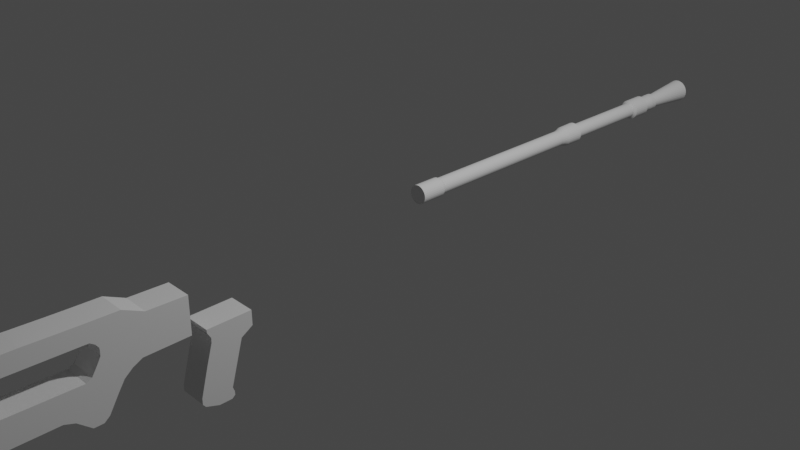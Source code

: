 # Source: PKM.blend  (saved by Blender 3.6.11; exported with 4.5.12 LTS)
import bpy
from mathutils import Matrix  # noqa: F401  (used for matrix-valued properties, if any)

bpy.ops.wm.read_factory_settings(use_empty=True)
scene = bpy.context.scene
scene.name = 'Scene'

# ---- collections
col_collection = bpy.data.collections.new('Collection'); scene.collection.children.link(col_collection)

# ---- world
world_world = bpy.data.worlds.new('World'); scene.world = world_world
world_world.use_nodes = True; world_world.node_tree.nodes.clear()
_N = world_world.node_tree.nodes; _L = world_world.node_tree.links
n0 = _N.new('ShaderNodeOutputWorld'); n0.name = 'World Output'; n0.location = (300, 300)
n1 = _N.new('ShaderNodeBackground'); n1.name = 'Background'; n1.location = (10, 300)
n1.inputs[0].default_value = (0.05088, 0.05088, 0.05088, 1.0)
_L.new(n1.outputs[0], n0.inputs[0])
n0.is_active_output = True
world_world.color = (0.05088, 0.05088, 0.05088)
world_world.use_sun_shadow = False
world_world.sun_shadow_jitter_overblur = 0.0

# ---- cameras
cam_camera = bpy.data.cameras.new('Camera')
cam_camera.clip_end = 100.0
cam_camera.ortho_scale = 7.314

# ---- lights
light_light = bpy.data.lights.new('Light', 'POINT')
light_light.transmission_factor = 0.0
light_light.energy = 1000.0
light_light.shadow_soft_size = 0.1
light_light.shadow_maximum_resolution = 0.006
light_light.use_absolute_resolution = True

# ---- meshes
me_cube_003 = bpy.data.meshes.new('Cube.003')
me_cube_003.from_pydata([(-1.0, -0.3844, 0.0007558), (-1.0, -0.2905, 0.4572), (-1.0, 0.593, -0.01099), (-1.0, 0.6921, 0.4408), (1.0, -0.3844, 0.0007558), (1.0, -0.2905, 0.4572), (1.0, 0.593, -0.01099), (1.0, 0.6921, 0.4408), (-1.0, 0.7346, -0.5834), (-1.0, -0.8989, -0.5841), (-1.0, -1.052, 0.8031), (-1.0, 0.6956, 0.6843), (1.0, 0.6956, 0.6843), (1.0, 0.7346, -0.5834), (1.0, -0.8989, -0.5841), (1.0, -1.052, 0.8031), (-1.0, -1.022, -0.003914), (1.0, -1.022, -0.003914), (-1.0, -0.5261, 0.2258), (1.0, -0.5261, 0.2258), (-1.0, 1.033, -0.1546), (1.0, 1.033, -0.1546), (-1.0, 0.7964, 0.2403), (1.0, 0.7964, 0.2403), (-1.0, 1.091, 0.6768), (-1.0, 1.902, 0.01627), (1.0, 1.091, 0.6768), (1.0, 1.902, 0.01627), (-1.0, 0.7568, 0.3971), (-1.0, 0.797, 0.3384), (1.0, 0.7568, 0.3971), (1.0, 0.797, 0.3384), (-1.0, 0.9418, -0.2986), (-1.0, 0.8097, -0.5212), (1.0, 0.9418, -0.2986), (1.0, 0.8097, -0.5212), (-1.0, 0.7281, 0.1198), (-1.0, 0.6694, 0.02927), (1.0, 0.7281, 0.1198), (1.0, 0.6694, 0.02927), (1.0, -1.02, -0.3305), (1.0, -1.018, -0.5264), (1.0, -0.5187, 0.1218), (1.0, -0.4747, 0.04495), (-1.0, -1.018, -0.5264), (-1.0, -1.02, -0.3305), (-1.0, -0.4747, 0.04495), (-1.0, -0.5187, 0.1218), (-1.0, -1.039, 0.3725), (-1.0, -1.082, 0.6765), (-1.0, -0.4915, 0.3324), (-1.0, -0.4175, 0.3996), (1.0, -1.082, 0.6765), (1.0, -1.039, 0.3725), (1.0, -0.4175, 0.3996), (1.0, -0.4915, 0.3324), (-1.0, 0.6061, -0.5859), (-1.0, 0.4215, -0.4263), (-1.0, 0.282, -0.3763), (-1.0, -0.362, -0.3814), (-1.0, -0.4874, -0.4347), (-1.0, -0.5768, -0.5237), (-1.0, -0.6874, -0.5868), (1.0, -0.6874, -0.5868), (1.0, -0.5768, -0.5237), (1.0, -0.4874, -0.4347), (1.0, -0.362, -0.3814), (1.0, 0.282, -0.3763), (1.0, 0.4215, -0.4263), (1.0, 0.6061, -0.5859), (-1.0, 0.4708, -0.00952), (-1.0, 0.3486, -0.008052), (-1.0, 0.2264, -0.006584), (-1.0, 0.1043, -0.005116), (-1.0, -0.01791, -0.003648), (-1.0, -0.1401, -0.00218), (-1.0, -0.2622, -0.0007121), (1.0, -0.2622, -0.0007121), (1.0, -0.1401, -0.00218), (1.0, -0.01791, -0.003648), (1.0, 0.1043, -0.005116), (1.0, 0.2264, -0.006584), (1.0, 0.3486, -0.008052), (1.0, 0.4708, -0.00952), (-1.0, -0.6086, 0.7119), (-1.0, -0.4609, 0.7104), (-1.0, -0.03712, 0.7072), (-1.0, 0.1604, 0.7004), (-1.0, 0.4003, 0.692), (1.0, 0.4003, 0.692), (1.0, 0.1604, 0.7004), (1.0, -0.03712, 0.7072), (1.0, -0.4609, 0.7104), (1.0, -0.6086, 0.7119), (-1.0, -0.1267, 0.4545), (-1.0, 0.03705, 0.4517), (-1.0, 0.2008, 0.449), (-1.0, 0.3646, 0.4463), (-1.0, 0.5283, 0.4435), (1.0, 0.5283, 0.4435), (1.0, 0.3646, 0.4463), (1.0, 0.2008, 0.449), (1.0, 0.03705, 0.4517), (1.0, -0.1267, 0.4545), (1.0, -0.9107, 0.8971), (1.0, -0.2086, 0.4559), (-1.0, -0.9107, 0.8971), (-1.0, -0.2086, 0.4559), (1.0, -0.9831, 0.8763), (1.0, -0.2495, 0.4565), (-1.0, -0.9831, 0.8763), (-1.0, -0.2495, 0.4565), (1.0, 0.6939, 0.5597), (1.0, 0.6638, -0.2972), (1.0, -0.6416, -0.2917), (1.0, -0.671, 0.6301), (1.0, -0.7738, 0.1109), (1.0, 0.9148, 0.04282), (1.0, 0.924, 0.5369), (1.0, 1.35, 0.1773), (1.0, 0.835, -0.08942), (1.0, 0.7395, -0.246), (1.0, -0.7463, -0.2407), (1.0, -0.7692, -0.1044), (1.0, -0.7653, 0.3524), (1.0, -0.7498, 0.538), (1.0, 0.5384, -0.2977), (1.0, 0.3851, -0.2172), (1.0, 0.2542, -0.1914), (1.0, -0.1289, -0.1933), (1.0, -0.2527, -0.2192), (1.0, -0.3584, -0.2629), (1.0, -0.4748, -0.2937), (1.0, -0.3677, 0.5832), (1.0, -0.2119, 0.5811), (1.0, 0.08184, 0.5781), (1.0, 0.2625, 0.5733), (1.0, 0.4643, 0.5678), (1.0, -0.5596, 0.6765), (1.0, -0.6163, 0.6664), (1.0, 0.6992, -0.4403), (1.0, -0.7703, -0.4379), (1.0, -0.8977, 0.05351), (1.0, 0.974, -0.0559), (1.0, 1.008, 0.6069), (1.0, 1.626, 0.09679), (1.0, 0.8884, -0.194), (1.0, 0.7746, -0.3836), (1.0, -0.8821, -0.3836), (1.0, -0.8945, -0.2174), (1.0, -0.9022, 0.3625), (1.0, -0.916, 0.6072), (1.0, 0.5722, -0.4418), (1.0, 0.4033, -0.3217), (1.0, 0.2681, -0.2838), (1.0, -0.2454, -0.2873), (1.0, -0.37, -0.327), (1.0, -0.4676, -0.3933), (1.0, -0.5811, -0.4402), (1.0, -0.4881, 0.6476), (1.0, -0.3364, 0.6457), (1.0, 0.02236, 0.6426), (1.0, 0.2114, 0.6369), (1.0, 0.4323, 0.6299), (1.0, -0.7352, 0.7868), (1.0, -0.7997, 0.7714), (1.0, 0.6947, 0.6192), (1.0, -0.8613, 0.7166), (-1.0, 1.368, 0.5467), (-1.0, 1.902, 0.5339), (1.0, 1.368, 0.5467), (1.0, 1.902, 0.5339), (-1.0, 0.7702, 0.3775), (-1.0, 0.7836, 0.3579), (1.0, 0.7702, 0.3775), (1.0, 0.7836, 0.3579), (1.0, 1.208, 0.2972), (1.0, 1.066, 0.4171), (1.0, 1.42, 0.2668), (1.0, 1.214, 0.4368), (-1.0, 1.274, 0.005554), (-1.0, 1.144, -0.06179), (1.0, 1.274, 0.005554), (1.0, 1.144, -0.06179), (-1.0, 0.7968, 0.3057), (-1.0, 0.7966, 0.273), (1.0, 0.7968, 0.3057), (1.0, 0.7966, 0.273), (1.0, 1.06, 0.08765), (1.0, 1.205, 0.1325), (1.0, 1.191, -0.005001), (1.0, 1.409, 0.0459)], [], [(28, 30, 7, 3), (24, 11, 12, 26), (51, 1, 5, 54), (52, 15, 10, 49), (62, 63, 14, 9), (108, 110, 10, 15), (70, 2, 8, 56), (46, 0, 9, 44), (111, 1, 10, 110), (28, 3, 11, 24), (147, 140, 13, 35), (158, 141, 14, 63), (163, 166, 12, 89), (151, 167, 15, 52), (98, 3, 7, 99), (76, 0, 4, 77), (149, 142, 17, 40), (50, 18, 16, 48), (40, 17, 16, 45), (47, 18, 19, 42), (190, 143, 21, 183), (36, 22, 20, 32), (32, 20, 21, 34), (36, 38, 23, 22), (166, 144, 26, 12), (178, 145, 27, 171), (184, 29, 25, 180), (172, 28, 24, 168), (180, 25, 27, 182), (168, 24, 26, 170), (184, 186, 31, 29), (172, 174, 30, 28), (2, 6, 39, 37), (37, 39, 38, 36), (8, 33, 35, 13), (33, 32, 34, 35), (2, 37, 33, 8), (37, 36, 32, 33), (143, 146, 34, 21), (146, 147, 35, 34), (0, 46, 43, 4), (46, 47, 42, 43), (14, 41, 44, 9), (41, 40, 45, 44), (141, 148, 41, 14), (148, 149, 40, 41), (18, 47, 45, 16), (47, 46, 44, 45), (1, 51, 49, 10), (51, 50, 48, 49), (142, 150, 53, 17), (150, 151, 52, 53), (17, 53, 48, 16), (53, 52, 49, 48), (18, 50, 55, 19), (50, 51, 54, 55), (2, 70, 83, 6), (70, 71, 82, 83), (71, 72, 81, 82), (72, 73, 80, 81), (73, 74, 79, 80), (74, 75, 78, 79), (75, 76, 77, 78), (140, 152, 69, 13), (152, 153, 68, 69), (153, 154, 67, 68), (154, 155, 66, 67), (155, 156, 65, 66), (156, 157, 64, 65), (157, 158, 63, 64), (0, 76, 62, 9), (76, 75, 61, 62), (75, 74, 60, 61), (74, 73, 59, 60), (73, 72, 58, 59), (72, 71, 57, 58), (71, 70, 56, 57), (8, 13, 69, 56), (56, 69, 68, 57), (57, 68, 67, 58), (58, 67, 66, 59), (59, 66, 65, 60), (60, 65, 64, 61), (61, 64, 63, 62), (107, 94, 103, 105), (94, 95, 102, 103), (95, 96, 101, 102), (96, 97, 100, 101), (97, 98, 99, 100), (164, 159, 93, 104), (159, 160, 92, 93), (160, 161, 91, 92), (161, 162, 90, 91), (162, 163, 89, 90), (3, 98, 88, 11), (98, 97, 87, 88), (97, 96, 86, 87), (96, 95, 85, 86), (95, 94, 84, 85), (12, 11, 88, 89), (89, 88, 87, 90), (90, 87, 86, 91), (91, 86, 85, 92), (92, 85, 84, 93), (165, 164, 104, 108), (111, 107, 105, 109), (94, 107, 106, 84), (93, 84, 106, 104), (1, 111, 109, 5), (167, 165, 108, 15), (107, 111, 110, 106), (104, 106, 110, 108), (5, 109, 139, 115), (109, 105, 138, 139), (100, 99, 137, 136), (101, 100, 136, 135), (102, 101, 135, 134), (103, 102, 134, 133), (105, 103, 133, 138), (78, 77, 132, 131), (79, 78, 131, 130), (80, 79, 130, 129), (81, 80, 129, 128), (82, 81, 128, 127), (83, 82, 127, 126), (6, 83, 126, 113), (55, 54, 125, 124), (19, 55, 124, 116), (43, 42, 123, 122), (4, 43, 122, 114), (38, 39, 121, 120), (23, 38, 120, 117), (175, 31, 119, 176), (7, 30, 118, 112), (187, 23, 117, 188), (42, 19, 116, 123), (54, 5, 115, 125), (99, 7, 112, 137), (77, 4, 114, 132), (39, 6, 113, 121), (115, 139, 165, 167), (139, 138, 164, 165), (136, 137, 163, 162), (135, 136, 162, 161), (134, 135, 161, 160), (133, 134, 160, 159), (138, 133, 159, 164), (131, 132, 158, 157), (130, 131, 157, 156), (129, 130, 156, 155), (128, 129, 155, 154), (127, 128, 154, 153), (126, 127, 153, 152), (113, 126, 152, 140), (124, 125, 151, 150), (116, 124, 150, 142), (122, 123, 149, 148), (114, 122, 148, 141), (120, 121, 147, 146), (117, 120, 146, 143), (176, 119, 145, 178), (112, 118, 144, 166), (188, 117, 143, 190), (123, 116, 142, 149), (125, 115, 167, 151), (137, 112, 166, 163), (132, 114, 141, 158), (121, 113, 140, 147), (118, 177, 179, 144), (177, 176, 178, 179), (30, 174, 177, 118), (174, 175, 176, 177), (29, 31, 175, 173), (173, 175, 174, 172), (25, 169, 171, 27), (169, 168, 170, 171), (29, 173, 169, 25), (173, 172, 168, 169), (144, 179, 170, 26), (179, 178, 171, 170), (119, 189, 191, 145), (189, 188, 190, 191), (31, 186, 189, 119), (186, 187, 188, 189), (22, 23, 187, 185), (185, 187, 186, 184), (20, 181, 183, 21), (181, 180, 182, 183), (22, 185, 181, 20), (185, 184, 180, 181), (145, 191, 182, 27), (191, 190, 183, 182)])
_uv = me_cube_003.uv_layers.new(name='UVMap')
_uv.uv.foreach_set('vector', [0.5387, 0.183, 0.5387, 0.567, 0.558, 0.567, 0.558, 0.183, 0.5833, 0.25, 0.625, 0.25, 0.625, 0.5, 0.5833, 0.5, 0.5387, 0.06697, 0.558, 0.06697, 0.558, 0.683, 0.5387, 0.683, 0.5833, 0.75, 0.625, 0.75, 0.625, 1.0, 0.5833, 1.0, 0.125, 0.7188, 0.375, 0.7188, 0.375, 0.75, 0.125, 0.75, 0.625, 0.7396, 0.875, 0.7396, 0.875, 0.75, 0.625, 0.75, 0.442, 0.1685, 0.442, 0.183, 0.375, 0.25, 0.375, 0.2188, 0.4613, 0.06697, 0.442, 0.06697, 0.375, 0.0, 0.4167, 0.0, 0.558, 0.0718, 0.558, 0.06697, 0.625, 0.0, 0.625, 0.01042, 0.5387, 0.183, 0.558, 0.183, 0.625, 0.25, 0.5833, 0.25, 0.4278, 0.5167, 0.3917, 0.5167, 0.375, 0.5, 0.4167, 0.5, 0.3917, 0.7062, 0.3917, 0.7333, 0.375, 0.75, 0.375, 0.7188, 0.6083, 0.5528, 0.6083, 0.5167, 0.625, 0.5, 0.625, 0.5417, 0.5722, 0.7333, 0.6083, 0.7333, 0.625, 0.75, 0.5833, 0.75, 0.558, 0.1637, 0.558, 0.183, 0.558, 0.567, 0.558, 0.5863, 0.442, 0.08147, 0.442, 0.06697, 0.442, 0.683, 0.442, 0.6685, 0.4639, 0.7333, 0.5, 0.7333, 0.5, 0.75, 0.4583, 0.75, 0.5193, 0.06697, 0.5, 0.06697, 0.5, 0.0, 0.5417, 0.0, 0.4583, 0.75, 0.5, 0.75, 0.5, 1.0, 0.4583, 1.0, 0.4807, 0.06697, 0.5, 0.06697, 0.5, 0.683, 0.4807, 0.683, 0.512, 0.5167, 0.5, 0.5167, 0.5, 0.5, 0.5139, 0.5, 0.4807, 0.183, 0.5, 0.183, 0.5, 0.25, 0.4583, 0.25, 0.4583, 0.25, 0.5, 0.25, 0.5, 0.5, 0.4583, 0.5, 0.4807, 0.183, 0.4807, 0.567, 0.5, 0.567, 0.5, 0.183, 0.6083, 0.5167, 0.5722, 0.5167, 0.5833, 0.5, 0.625, 0.5, 0.5481, 0.5167, 0.5361, 0.5167, 0.5417, 0.5, 0.5556, 0.5, 0.5129, 0.183, 0.5193, 0.183, 0.5417, 0.25, 0.5278, 0.25, 0.5322, 0.183, 0.5387, 0.183, 0.5833, 0.25, 0.5694, 0.25, 0.5278, 0.25, 0.5417, 0.25, 0.5417, 0.5, 0.5278, 0.5, 0.5694, 0.25, 0.5833, 0.25, 0.5833, 0.5, 0.5694, 0.5, 0.5129, 0.183, 0.5129, 0.567, 0.5193, 0.567, 0.5193, 0.183, 0.5322, 0.183, 0.5322, 0.567, 0.5387, 0.567, 0.5387, 0.183, 0.442, 0.183, 0.442, 0.567, 0.4613, 0.567, 0.4613, 0.183, 0.4613, 0.183, 0.4613, 0.567, 0.4807, 0.567, 0.4807, 0.183, 0.375, 0.25, 0.4167, 0.25, 0.4167, 0.5, 0.375, 0.5, 0.4167, 0.25, 0.4583, 0.25, 0.4583, 0.5, 0.4167, 0.5, 0.442, 0.183, 0.4613, 0.183, 0.4167, 0.25, 0.375, 0.25, 0.4613, 0.183, 0.4807, 0.183, 0.4583, 0.25, 0.4167, 0.25, 0.5, 0.5167, 0.4639, 0.5167, 0.4583, 0.5, 0.5, 0.5, 0.4639, 0.5167, 0.4278, 0.5167, 0.4167, 0.5, 0.4583, 0.5, 0.442, 0.06697, 0.4613, 0.06697, 0.4613, 0.683, 0.442, 0.683, 0.4613, 0.06697, 0.4807, 0.06697, 0.4807, 0.683, 0.4613, 0.683, 0.375, 0.75, 0.4167, 0.75, 0.4167, 1.0, 0.375, 1.0, 0.4167, 0.75, 0.4583, 0.75, 0.4583, 1.0, 0.4167, 1.0, 0.3917, 0.7333, 0.4278, 0.7333, 0.4167, 0.75, 0.375, 0.75, 0.4278, 0.7333, 0.4639, 0.7333, 0.4583, 0.75, 0.4167, 0.75, 0.5, 0.06697, 0.4807, 0.06697, 0.4583, 0.0, 0.5, 0.0, 0.4807, 0.06697, 0.4613, 0.06697, 0.4167, 0.0, 0.4583, 0.0, 0.558, 0.06697, 0.5387, 0.06697, 0.5833, 0.0, 0.625, 0.0, 0.5387, 0.06697, 0.5193, 0.06697, 0.5417, 0.0, 0.5833, 0.0, 0.5, 0.7333, 0.5361, 0.7333, 0.5417, 0.75, 0.5, 0.75, 0.5361, 0.7333, 0.5722, 0.7333, 0.5833, 0.75, 0.5417, 0.75, 0.5, 0.75, 0.5417, 0.75, 0.5417, 1.0, 0.5, 1.0, 0.5417, 0.75, 0.5833, 0.75, 0.5833, 1.0, 0.5417, 1.0, 0.5, 0.06697, 0.5193, 0.06697, 0.5193, 0.683, 0.5, 0.683, 0.5193, 0.06697, 0.5387, 0.06697, 0.5387, 0.683, 0.5193, 0.683, 0.442, 0.183, 0.442, 0.1685, 0.442, 0.5815, 0.442, 0.567, 0.442, 0.1685, 0.442, 0.154, 0.442, 0.596, 0.442, 0.5815, 0.442, 0.154, 0.442, 0.1395, 0.442, 0.6105, 0.442, 0.596, 0.442, 0.1395, 0.442, 0.125, 0.442, 0.625, 0.442, 0.6105, 0.442, 0.125, 0.442, 0.1105, 0.442, 0.6395, 0.442, 0.625, 0.442, 0.1105, 0.442, 0.09598, 0.442, 0.654, 0.442, 0.6395, 0.442, 0.09598, 0.442, 0.08147, 0.442, 0.6685, 0.442, 0.654, 0.3917, 0.5167, 0.3917, 0.5438, 0.375, 0.5312, 0.375, 0.5, 0.3917, 0.5438, 0.3917, 0.5709, 0.375, 0.5625, 0.375, 0.5312, 0.3917, 0.5709, 0.3917, 0.5979, 0.375, 0.5938, 0.375, 0.5625, 0.3917, 0.5979, 0.3917, 0.625, 0.375, 0.625, 0.375, 0.5938, 0.3917, 0.625, 0.3917, 0.6521, 0.375, 0.6562, 0.375, 0.625, 0.3917, 0.6521, 0.3917, 0.6791, 0.375, 0.6875, 0.375, 0.6562, 0.3917, 0.6791, 0.3917, 0.7062, 0.375, 0.7188, 0.375, 0.6875, 0.442, 0.06697, 0.442, 0.08147, 0.375, 0.03125, 0.375, 0.0, 0.442, 0.08147, 0.442, 0.09598, 0.375, 0.0625, 0.375, 0.03125, 0.442, 0.09598, 0.442, 0.1105, 0.375, 0.09375, 0.375, 0.0625, 0.442, 0.1105, 0.442, 0.125, 0.375, 0.125, 0.375, 0.09375, 0.442, 0.125, 0.442, 0.1395, 0.375, 0.1562, 0.375, 0.125, 0.442, 0.1395, 0.442, 0.154, 0.375, 0.1875, 0.375, 0.1562, 0.442, 0.154, 0.442, 0.1685, 0.375, 0.2188, 0.375, 0.1875, 0.125, 0.5, 0.375, 0.5, 0.375, 0.5312, 0.125, 0.5312, 0.125, 0.5312, 0.375, 0.5312, 0.375, 0.5625, 0.125, 0.5625, 0.125, 0.5625, 0.375, 0.5625, 0.375, 0.5938, 0.125, 0.5938, 0.125, 0.5938, 0.375, 0.5938, 0.375, 0.625, 0.125, 0.625, 0.125, 0.625, 0.375, 0.625, 0.375, 0.6562, 0.125, 0.6562, 0.125, 0.6562, 0.375, 0.6562, 0.375, 0.6875, 0.125, 0.6875, 0.125, 0.6875, 0.375, 0.6875, 0.375, 0.7188, 0.125, 0.7188, 0.558, 0.07664, 0.558, 0.08631, 0.558, 0.6637, 0.558, 0.6734, 0.558, 0.08631, 0.558, 0.1057, 0.558, 0.6443, 0.558, 0.6637, 0.558, 0.1057, 0.558, 0.125, 0.558, 0.625, 0.558, 0.6443, 0.558, 0.125, 0.558, 0.1443, 0.558, 0.6057, 0.558, 0.625, 0.558, 0.1443, 0.558, 0.1637, 0.558, 0.5863, 0.558, 0.6057, 0.6083, 0.7152, 0.6083, 0.6972, 0.625, 0.7083, 0.625, 0.7292, 0.6083, 0.6972, 0.6083, 0.6611, 0.625, 0.6667, 0.625, 0.7083, 0.6083, 0.6611, 0.6083, 0.625, 0.625, 0.625, 0.625, 0.6667, 0.6083, 0.625, 0.6083, 0.5889, 0.625, 0.5833, 0.625, 0.625, 0.6083, 0.5889, 0.6083, 0.5528, 0.625, 0.5417, 0.625, 0.5833, 0.558, 0.183, 0.558, 0.1637, 0.625, 0.2083, 0.625, 0.25, 0.558, 0.1637, 0.558, 0.1443, 0.625, 0.1667, 0.625, 0.2083, 0.558, 0.1443, 0.558, 0.125, 0.625, 0.125, 0.625, 0.1667, 0.558, 0.125, 0.558, 0.1057, 0.625, 0.08333, 0.625, 0.125, 0.558, 0.1057, 0.558, 0.08631, 0.625, 0.04167, 0.625, 0.08333, 0.625, 0.5, 0.875, 0.5, 0.875, 0.5417, 0.625, 0.5417, 0.625, 0.5417, 0.875, 0.5417, 0.875, 0.5833, 0.625, 0.5833, 0.625, 0.5833, 0.875, 0.5833, 0.875, 0.625, 0.625, 0.625, 0.625, 0.625, 0.875, 0.625, 0.875, 0.6667, 0.625, 0.6667, 0.625, 0.6667, 0.875, 0.6667, 0.875, 0.7083, 0.625, 0.7083, 0.6083, 0.7242, 0.6083, 0.7152, 0.625, 0.7292, 0.625, 0.7396, 0.558, 0.0718, 0.558, 0.07664, 0.558, 0.6734, 0.558, 0.6782, 0.558, 0.08631, 0.558, 0.07664, 0.625, 0.02083, 0.625, 0.04167, 0.625, 0.7083, 0.875, 0.7083, 0.875, 0.7292, 0.625, 0.7292, 0.558, 0.06697, 0.558, 0.0718, 0.558, 0.6782, 0.558, 0.683, 0.6083, 0.7333, 0.6083, 0.7242, 0.625, 0.7396, 0.625, 0.75, 0.558, 0.07664, 0.558, 0.0718, 0.625, 0.01042, 0.625, 0.02083, 0.625, 0.7292, 0.875, 0.7292, 0.875, 0.7396, 0.625, 0.7396, 0.558, 0.683, 0.558, 0.6782, 0.5915, 0.7089, 0.5915, 0.7165, 0.558, 0.6782, 0.558, 0.6734, 0.5915, 0.7013, 0.5915, 0.7089, 0.558, 0.6057, 0.558, 0.5863, 0.5915, 0.564, 0.5915, 0.5945, 0.558, 0.625, 0.558, 0.6057, 0.5915, 0.5945, 0.5915, 0.625, 0.558, 0.6443, 0.558, 0.625, 0.5915, 0.625, 0.5915, 0.6555, 0.558, 0.6637, 0.558, 0.6443, 0.5915, 0.6555, 0.5915, 0.686, 0.558, 0.6734, 0.558, 0.6637, 0.5915, 0.686, 0.5915, 0.7013, 0.442, 0.654, 0.442, 0.6685, 0.4085, 0.6936, 0.4085, 0.6708, 0.442, 0.6395, 0.442, 0.654, 0.4085, 0.6708, 0.4085, 0.6479, 0.442, 0.625, 0.442, 0.6395, 0.4085, 0.6479, 0.4085, 0.625, 0.442, 0.6105, 0.442, 0.625, 0.4085, 0.625, 0.4085, 0.6021, 0.442, 0.596, 0.442, 0.6105, 0.4085, 0.6021, 0.4085, 0.5792, 0.442, 0.5815, 0.442, 0.596, 0.4085, 0.5792, 0.4085, 0.5564, 0.442, 0.567, 0.442, 0.5815, 0.4085, 0.5564, 0.4085, 0.5335, 0.5193, 0.683, 0.5387, 0.683, 0.561, 0.7165, 0.5305, 0.7165, 0.5, 0.683, 0.5193, 0.683, 0.5305, 0.7165, 0.5, 0.7165, 0.4613, 0.683, 0.4807, 0.683, 0.4695, 0.7165, 0.439, 0.7165, 0.442, 0.683, 0.4613, 0.683, 0.439, 0.7165, 0.4085, 0.7165, 0.4807, 0.567, 0.4613, 0.567, 0.439, 0.5335, 0.4695, 0.5335, 0.5, 0.567, 0.4807, 0.567, 0.4695, 0.5335, 0.5, 0.5335, 0.5258, 0.567, 0.5193, 0.567, 0.5305, 0.5335, 0.5407, 0.5335, 0.558, 0.567, 0.5387, 0.567, 0.561, 0.5335, 0.5915, 0.5335, 0.5064, 0.567, 0.5, 0.567, 0.5, 0.5335, 0.5102, 0.5335, 0.4807, 0.683, 0.5, 0.683, 0.5, 0.7165, 0.4695, 0.7165, 0.5387, 0.683, 0.558, 0.683, 0.5915, 0.7165, 0.561, 0.7165, 0.558, 0.5863, 0.558, 0.567, 0.5915, 0.5335, 0.5915, 0.564, 0.442, 0.6685, 0.442, 0.683, 0.4085, 0.7165, 0.4085, 0.6936, 0.4613, 0.567, 0.442, 0.567, 0.4085, 0.5335, 0.439, 0.5335, 0.5915, 0.7165, 0.5915, 0.7089, 0.6083, 0.7242, 0.6083, 0.7333, 0.5915, 0.7089, 0.5915, 0.7013, 0.6083, 0.7152, 0.6083, 0.7242, 0.5915, 0.5945, 0.5915, 0.564, 0.6083, 0.5528, 0.6083, 0.5889, 0.5915, 0.625, 0.5915, 0.5945, 0.6083, 0.5889, 0.6083, 0.625, 0.5915, 0.6555, 0.5915, 0.625, 0.6083, 0.625, 0.6083, 0.6611, 0.5915, 0.686, 0.5915, 0.6555, 0.6083, 0.6611, 0.6083, 0.6972, 0.5915, 0.7013, 0.5915, 0.686, 0.6083, 0.6972, 0.6083, 0.7152, 0.4085, 0.6708, 0.4085, 0.6936, 0.3917, 0.7062, 0.3917, 0.6791, 0.4085, 0.6479, 0.4085, 0.6708, 0.3917, 0.6791, 0.3917, 0.6521, 0.4085, 0.625, 0.4085, 0.6479, 0.3917, 0.6521, 0.3917, 0.625, 0.4085, 0.6021, 0.4085, 0.625, 0.3917, 0.625, 0.3917, 0.5979, 0.4085, 0.5792, 0.4085, 0.6021, 0.3917, 0.5979, 0.3917, 0.5709, 0.4085, 0.5564, 0.4085, 0.5792, 0.3917, 0.5709, 0.3917, 0.5438, 0.4085, 0.5335, 0.4085, 0.5564, 0.3917, 0.5438, 0.3917, 0.5167, 0.5305, 0.7165, 0.561, 0.7165, 0.5722, 0.7333, 0.5361, 0.7333, 0.5, 0.7165, 0.5305, 0.7165, 0.5361, 0.7333, 0.5, 0.7333, 0.439, 0.7165, 0.4695, 0.7165, 0.4639, 0.7333, 0.4278, 0.7333, 0.4085, 0.7165, 0.439, 0.7165, 0.4278, 0.7333, 0.3917, 0.7333, 0.4695, 0.5335, 0.439, 0.5335, 0.4278, 0.5167, 0.4639, 0.5167, 0.5, 0.5335, 0.4695, 0.5335, 0.4639, 0.5167, 0.5, 0.5167, 0.5407, 0.5335, 0.5305, 0.5335, 0.5361, 0.5167, 0.5481, 0.5167, 0.5915, 0.5335, 0.561, 0.5335, 0.5722, 0.5167, 0.6083, 0.5167, 0.5102, 0.5335, 0.5, 0.5335, 0.5, 0.5167, 0.512, 0.5167, 0.4695, 0.7165, 0.5, 0.7165, 0.5, 0.7333, 0.4639, 0.7333, 0.561, 0.7165, 0.5915, 0.7165, 0.6083, 0.7333, 0.5722, 0.7333, 0.5915, 0.564, 0.5915, 0.5335, 0.6083, 0.5167, 0.6083, 0.5528, 0.4085, 0.6936, 0.4085, 0.7165, 0.3917, 0.7333, 0.3917, 0.7062, 0.439, 0.5335, 0.4085, 0.5335, 0.3917, 0.5167, 0.4278, 0.5167, 0.561, 0.5335, 0.5508, 0.5335, 0.5601, 0.5167, 0.5722, 0.5167, 0.5508, 0.5335, 0.5407, 0.5335, 0.5481, 0.5167, 0.5601, 0.5167, 0.5387, 0.567, 0.5322, 0.567, 0.5508, 0.5335, 0.561, 0.5335, 0.5322, 0.567, 0.5258, 0.567, 0.5407, 0.5335, 0.5508, 0.5335, 0.5193, 0.183, 0.5193, 0.567, 0.5258, 0.567, 0.5258, 0.183, 0.5258, 0.183, 0.5258, 0.567, 0.5322, 0.567, 0.5322, 0.183, 0.5417, 0.25, 0.5556, 0.25, 0.5556, 0.5, 0.5417, 0.5, 0.5556, 0.25, 0.5694, 0.25, 0.5694, 0.5, 0.5556, 0.5, 0.5193, 0.183, 0.5258, 0.183, 0.5556, 0.25, 0.5417, 0.25, 0.5258, 0.183, 0.5322, 0.183, 0.5694, 0.25, 0.5556, 0.25, 0.5722, 0.5167, 0.5601, 0.5167, 0.5694, 0.5, 0.5833, 0.5, 0.5601, 0.5167, 0.5481, 0.5167, 0.5556, 0.5, 0.5694, 0.5, 0.5305, 0.5335, 0.5203, 0.5335, 0.5241, 0.5167, 0.5361, 0.5167, 0.5203, 0.5335, 0.5102, 0.5335, 0.512, 0.5167, 0.5241, 0.5167, 0.5193, 0.567, 0.5129, 0.567, 0.5203, 0.5335, 0.5305, 0.5335, 0.5129, 0.567, 0.5064, 0.567, 0.5102, 0.5335, 0.5203, 0.5335, 0.5, 0.183, 0.5, 0.567, 0.5064, 0.567, 0.5064, 0.183, 0.5064, 0.183, 0.5064, 0.567, 0.5129, 0.567, 0.5129, 0.183, 0.5, 0.25, 0.5139, 0.25, 0.5139, 0.5, 0.5, 0.5, 0.5139, 0.25, 0.5278, 0.25, 0.5278, 0.5, 0.5139, 0.5, 0.5, 0.183, 0.5064, 0.183, 0.5139, 0.25, 0.5, 0.25, 0.5064, 0.183, 0.5129, 0.183, 0.5278, 0.25, 0.5139, 0.25, 0.5361, 0.5167, 0.5241, 0.5167, 0.5278, 0.5, 0.5417, 0.5, 0.5241, 0.5167, 0.512, 0.5167, 0.5139, 0.5, 0.5278, 0.5])
me_cube_003.update()
me_cube_004 = bpy.data.meshes.new('Cube.004')
me_cube_004.from_pydata([(-1.0, -0.3542, -0.8679), (-1.0, -0.1689, 1.018), (-1.0, -0.002774, -0.9895), (-1.0, 1.004, 1.03), (1.0, -0.3542, -0.8679), (1.0, -0.1689, 1.018), (1.0, -0.002774, -0.9895), (1.0, 1.004, 1.03), (-1.0, -0.4259, -0.7769), (-1.0, -0.4271, -0.6193), (-1.0, -0.221, 0.1436), (-1.0, -0.0743, 0.642), (-1.0, -0.06868, 0.7738), (-1.0, -0.1629, 0.9268), (-1.0, 1.007, 0.6426), (-1.0, 0.6986, 0.4491), (-1.0, 0.3701, -0.7018), (-1.0, 0.4128, -0.8148), (-1.0, 0.4167, -0.9151), (-1.0, 0.338, -0.9864), (1.0, 1.007, 0.6426), (1.0, 0.6986, 0.4491), (1.0, 0.3701, -0.7018), (1.0, 0.4128, -0.8148), (1.0, 0.4167, -0.9151), (1.0, 0.338, -0.9864), (1.0, -0.1629, 0.9268), (1.0, -0.06868, 0.7738), (1.0, -0.0743, 0.642), (1.0, -0.221, 0.1436), (1.0, -0.4271, -0.6193), (1.0, -0.4259, -0.7769)], [], [(13, 1, 3, 14), (14, 3, 7, 20), (20, 7, 5, 26), (26, 5, 1, 13), (2, 6, 4, 0), (7, 3, 1, 5), (4, 31, 8, 0), (31, 30, 9, 8), (30, 29, 10, 9), (29, 28, 11, 10), (28, 27, 12, 11), (27, 26, 13, 12), (6, 25, 31, 4), (25, 24, 30, 31), (24, 23, 29, 30), (23, 22, 28, 29), (22, 21, 27, 28), (21, 20, 26, 27), (2, 19, 25, 6), (19, 18, 24, 25), (18, 17, 23, 24), (17, 16, 22, 23), (16, 15, 21, 22), (15, 14, 20, 21), (0, 8, 19, 2), (8, 9, 18, 19), (9, 10, 17, 18), (10, 11, 16, 17), (11, 12, 15, 16), (12, 13, 14, 15)])
_uv = me_cube_004.uv_layers.new(name='UVMap')
_uv.uv.foreach_set('vector', [0.5893, 0.0, 0.625, 0.0, 0.625, 0.25, 0.5893, 0.25, 0.5893, 0.25, 0.625, 0.25, 0.625, 0.5, 0.5893, 0.5, 0.5893, 0.5, 0.625, 0.5, 0.625, 0.75, 0.5893, 0.75, 0.5893, 0.75, 0.625, 0.75, 0.625, 1.0, 0.5893, 1.0, 0.125, 0.5, 0.375, 0.5, 0.375, 0.75, 0.125, 0.75, 0.625, 0.5, 0.875, 0.5, 0.875, 0.75, 0.625, 0.75, 0.375, 0.75, 0.4107, 0.75, 0.4107, 1.0, 0.375, 1.0, 0.4107, 0.75, 0.4464, 0.75, 0.4464, 1.0, 0.4107, 1.0, 0.4464, 0.75, 0.4821, 0.75, 0.4821, 1.0, 0.4464, 1.0, 0.4821, 0.75, 0.5179, 0.75, 0.5179, 1.0, 0.4821, 1.0, 0.5179, 0.75, 0.5536, 0.75, 0.5536, 1.0, 0.5179, 1.0, 0.5536, 0.75, 0.5893, 0.75, 0.5893, 1.0, 0.5536, 1.0, 0.375, 0.5, 0.4107, 0.5, 0.4107, 0.75, 0.375, 0.75, 0.4107, 0.5, 0.4464, 0.5, 0.4464, 0.75, 0.4107, 0.75, 0.4464, 0.5, 0.4821, 0.5, 0.4821, 0.75, 0.4464, 0.75, 0.4821, 0.5, 0.5179, 0.5, 0.5179, 0.75, 0.4821, 0.75, 0.5179, 0.5, 0.5536, 0.5, 0.5536, 0.75, 0.5179, 0.75, 0.5536, 0.5, 0.5893, 0.5, 0.5893, 0.75, 0.5536, 0.75, 0.375, 0.25, 0.4107, 0.25, 0.4107, 0.5, 0.375, 0.5, 0.4107, 0.25, 0.4464, 0.25, 0.4464, 0.5, 0.4107, 0.5, 0.4464, 0.25, 0.4821, 0.25, 0.4821, 0.5, 0.4464, 0.5, 0.4821, 0.25, 0.5179, 0.25, 0.5179, 0.5, 0.4821, 0.5, 0.5179, 0.25, 0.5536, 0.25, 0.5536, 0.5, 0.5179, 0.5, 0.5536, 0.25, 0.5893, 0.25, 0.5893, 0.5, 0.5536, 0.5, 0.375, 0.0, 0.4107, 0.0, 0.4107, 0.25, 0.375, 0.25, 0.4107, 0.0, 0.4464, 0.0, 0.4464, 0.25, 0.4107, 0.25, 0.4464, 0.0, 0.4821, 0.0, 0.4821, 0.25, 0.4464, 0.25, 0.4821, 0.0, 0.5179, 0.0, 0.5179, 0.25, 0.4821, 0.25, 0.5179, 0.0, 0.5536, 0.0, 0.5536, 0.25, 0.5179, 0.25, 0.5536, 0.0, 0.5893, 0.0, 0.5893, 0.25, 0.5536, 0.25])
me_cube_004.update()
me_cylinder = bpy.data.meshes.new('Cylinder')
me_cylinder.from_pydata([(-1.957e-09, 1.184, 1.324), (0.2309, 1.161, 1.324), (0.453, 1.094, 1.324), (0.6576, 0.9842, 1.324), (0.837, 0.837, 1.324), (0.9842, 0.6576, 1.324), (1.094, 0.453, 1.324), (1.161, 0.2309, 1.324), (1.184, 2.258e-07, 1.324), (1.161, -0.2309, 1.324), (1.094, -0.453, 1.324), (0.9842, -0.6576, 1.324), (0.837, -0.837, 1.324), (0.6576, -0.9842, 1.324), (0.453, -1.094, 1.324), (0.2309, -1.161, 1.324), (-1.957e-09, -1.184, 1.324), (-0.2309, -1.161, 1.324), (-0.453, -1.094, 1.324), (-0.6576, -0.9842, 1.324), (-0.837, -0.837, 1.324), (-0.9842, -0.6576, 1.324), (-1.094, -0.453, 1.324), (-1.161, -0.2309, 1.324), (-1.184, 2.258e-07, 1.324), (-1.161, 0.2309, 1.324), (-1.094, 0.453, 1.324), (-0.9842, 0.6576, 1.324), (-0.837, 0.837, 1.324), (-0.6576, 0.9842, 1.324), (-0.453, 1.094, 1.324), (-0.2309, 1.161, 1.324), (0.0, 1.0, 0.9946), (0.1951, 0.9808, 0.9946), (0.3827, 0.9239, 0.9946), (0.5556, 0.8315, 0.9946), (0.7071, 0.7071, 0.9946), (0.8315, 0.5556, 0.9946), (0.9239, 0.3827, 0.9946), (0.9808, 0.1951, 0.9946), (1.0, 1.319e-07, 0.9946), (0.9808, -0.1951, 0.9946), (0.9239, -0.3827, 0.9946), (0.8315, -0.5556, 0.9946), (0.7071, -0.7071, 0.9946), (0.5556, -0.8315, 0.9946), (0.3827, -0.9239, 0.9946), (0.1951, -0.9808, 0.9946), (0.0, -1.0, 0.9946), (-0.1951, -0.9808, 0.9946), (-0.3827, -0.9239, 0.9946), (-0.5556, -0.8315, 0.9946), (-0.7071, -0.7071, 0.9946), (-0.8315, -0.5556, 0.9946), (-0.9239, -0.3827, 0.9946), (-0.9808, -0.1951, 0.9946), (-1.0, 1.319e-07, 0.9946), (-0.9808, 0.1951, 0.9946), (-0.9239, 0.3827, 0.9946), (-0.8315, 0.5556, 0.9946), (-0.7071, 0.7071, 0.9946), (-0.5556, 0.8315, 0.9946), (-0.3827, 0.9239, 0.9946), (-0.1951, 0.9808, 0.9946), (-1.929e-09, 1.181, 1.027), (0.2304, 1.158, 1.027), (0.452, 1.091, 1.027), (0.6562, 0.9821, 1.027), (0.8352, 0.8352, 1.027), (0.9821, 0.6562, 1.027), (1.091, 0.452, 1.027), (1.158, 0.2304, 1.027), (1.181, 2.015e-07, 1.027), (1.158, -0.2304, 1.027), (1.091, -0.452, 1.027), (0.9821, -0.6562, 1.027), (0.8352, -0.8352, 1.027), (0.6562, -0.9821, 1.027), (0.452, -1.091, 1.027), (0.2304, -1.158, 1.027), (-1.929e-09, -1.181, 1.027), (-0.2304, -1.158, 1.027), (-0.452, -1.091, 1.027), (-0.6562, -0.9821, 1.027), (-0.8352, -0.8352, 1.027), (-0.9821, -0.6562, 1.027), (-1.091, -0.452, 1.027), (-1.158, -0.2304, 1.027), (-1.181, 2.015e-07, 1.027), (-1.158, 0.2304, 1.027), (-1.091, 0.452, 1.027), (-0.9821, 0.6562, 1.027), (-0.8352, 0.8352, 1.027), (-0.6562, 0.9821, 1.027), (-0.452, 1.091, 1.027), (-0.2304, 1.158, 1.027), (0.2547, 1.281, -1.316), (0.4996, 1.206, -1.316), (0.7254, 1.086, -1.316), (0.9232, 0.9232, -1.316), (1.086, 0.7254, -1.316), (1.206, 0.4996, -1.316), (1.281, 0.2547, -1.316), (1.306, -1.371e-07, -1.316), (1.281, -0.2547, -1.316), (1.206, -0.4996, -1.316), (1.086, -0.7254, -1.316), (0.9232, -0.9232, -1.316), (0.7254, -1.086, -1.316), (0.4996, -1.206, -1.316), (0.2547, -1.281, -1.316), (-2.422e-09, -1.306, -1.316), (-0.2547, -1.281, -1.316), (-0.4996, -1.206, -1.316), (-0.7254, -1.086, -1.316), (-0.9232, -0.9232, -1.316), (-1.086, -0.7254, -1.316), (-1.206, -0.4996, -1.316), (-1.281, -0.2547, -1.316), (-1.306, -1.371e-07, -1.316), (-1.281, 0.2547, -1.316), (-1.206, 0.4996, -1.316), (-1.086, 0.7254, -1.316), (-0.9232, 0.9232, -1.316), (-0.7254, 1.086, -1.316), (-0.4996, 1.206, -1.316), (-0.2547, 1.281, -1.316), (-2.422e-09, 1.306, -1.316), (0.0, 1.0, -1.018), (0.1951, 0.9808, -1.018), (0.3827, 0.9239, -1.018), (0.5556, 0.8315, -1.018), (0.7071, 0.7071, -1.018), (0.8315, 0.5556, -1.018), (0.9239, 0.3827, -1.018), (0.9808, 0.1951, -1.018), (1.0, -1.23e-07, -1.018), (0.9808, -0.1951, -1.018), (0.9239, -0.3827, -1.018), (0.8315, -0.5556, -1.018), (0.7071, -0.7071, -1.018), (0.5556, -0.8315, -1.018), (0.3827, -0.9239, -1.018), (0.1951, -0.9808, -1.018), (0.0, -1.0, -1.018), (-0.1951, -0.9808, -1.018), (-0.3827, -0.9239, -1.018), (-0.5556, -0.8315, -1.018), (-0.7071, -0.7071, -1.018), (-0.8315, -0.5556, -1.018), (-0.9239, -0.3827, -1.018), (-0.9808, -0.1951, -1.018), (-1.0, -1.23e-07, -1.018), (-0.9808, 0.1951, -1.018), (-0.9239, 0.3827, -1.018), (-0.8315, 0.5556, -1.018), (-0.7071, 0.7071, -1.018), (-0.5556, 0.8315, -1.018), (-0.3827, 0.9239, -1.018), (-0.1951, 0.9808, -1.018), (0.2479, 1.246, -1.116), (0.4862, 1.174, -1.116), (0.7058, 1.056, -1.116), (0.8983, 0.8983, -1.116), (1.056, 0.7058, -1.116), (1.174, 0.4862, -1.116), (1.246, 0.2479, -1.116), (1.27, -1.076e-07, -1.116), (1.246, -0.2479, -1.116), (1.174, -0.4862, -1.116), (1.056, -0.7058, -1.116), (0.8983, -0.8983, -1.116), (0.7058, -1.056, -1.116), (0.4862, -1.174, -1.116), (0.2479, -1.246, -1.116), (-2.881e-09, -1.27, -1.116), (-0.2479, -1.246, -1.116), (-0.4862, -1.174, -1.116), (-0.7058, -1.056, -1.116), (-0.8983, -0.8983, -1.116), (-1.056, -0.7058, -1.116), (-1.174, -0.4862, -1.116), (-1.246, -0.2479, -1.116), (-1.27, -1.076e-07, -1.116), (-1.246, 0.2479, -1.116), (-1.174, 0.4862, -1.116), (-1.056, 0.7058, -1.116), (-0.8983, 0.8983, -1.116), (-0.7058, 1.056, -1.116), (-0.4862, 1.174, -1.116), (-0.2479, 1.246, -1.116), (-2.881e-09, 1.27, -1.116), (-2.513e-09, 1.096, -1.067), (0.2139, 1.075, -1.067), (0.4195, 1.013, -1.067), (0.609, 0.9114, -1.067), (0.7751, 0.7751, -1.067), (0.9114, 0.609, -1.067), (1.013, 0.4195, -1.067), (1.075, 0.2139, -1.067), (1.096, -1.277e-07, -1.067), (1.075, -0.2139, -1.067), (1.013, -0.4195, -1.067), (0.9114, -0.609, -1.067), (0.7751, -0.7751, -1.067), (0.609, -0.9114, -1.067), (0.4195, -1.013, -1.067), (0.2139, -1.075, -1.067), (-2.513e-09, -1.096, -1.067), (-0.2139, -1.075, -1.067), (-0.4195, -1.013, -1.067), (-0.609, -0.9114, -1.067), (-0.7751, -0.7751, -1.067), (-0.9114, -0.609, -1.067), (-1.013, -0.4195, -1.067), (-1.075, -0.2139, -1.067), (-1.096, -1.277e-07, -1.067), (-1.075, 0.2139, -1.067), (-1.013, 0.4195, -1.067), (-0.9114, 0.609, -1.067), (-0.7751, 0.7751, -1.067), (-0.609, 0.9114, -1.067), (-0.4195, 1.013, -1.067), (-0.2139, 1.075, -1.067), (0.1862, 0.9359, -1.335), (0.3652, 0.8816, -1.335), (0.5301, 0.7934, -1.335), (0.6747, 0.6747, -1.335), (0.7934, 0.5301, -1.335), (0.8816, 0.3652, -1.335), (0.9359, 0.1862, -1.335), (0.9542, -2.303e-07, -1.335), (0.9359, -0.1862, -1.335), (0.8816, -0.3652, -1.335), (0.7934, -0.5301, -1.335), (0.6747, -0.6747, -1.335), (0.5301, -0.7934, -1.335), (0.3652, -0.8816, -1.335), (0.1862, -0.9359, -1.335), (-1.086e-08, -0.9542, -1.335), (-0.1862, -0.9359, -1.335), (-0.3652, -0.8816, -1.335), (-0.5301, -0.7934, -1.335), (-0.6747, -0.6747, -1.335), (-0.7934, -0.5301, -1.335), (-0.8816, -0.3652, -1.335), (-0.9359, -0.1862, -1.335), (-0.9542, -2.303e-07, -1.335), (-0.9359, 0.1862, -1.335), (-0.8816, 0.3652, -1.335), (-0.7934, 0.5301, -1.335), (-0.6747, 0.6747, -1.335), (-0.5301, 0.7934, -1.335), (-0.3652, 0.8816, -1.335), (-0.1862, 0.9359, -1.335), (-1.086e-08, 0.9542, -1.335), (0.1897, 0.9535, -2.43), (0.372, 0.8981, -2.43), (0.5401, 0.8083, -2.43), (0.6874, 0.6874, -2.43), (0.8083, 0.5401, -2.43), (0.8981, 0.372, -2.43), (0.9535, 0.1897, -2.43), (0.9721, -6.865e-07, -2.43), (0.9535, -0.1897, -2.43), (0.8981, -0.372, -2.43), (0.8083, -0.5401, -2.43), (0.6874, -0.6874, -2.43), (0.5401, -0.8083, -2.43), (0.372, -0.8981, -2.43), (0.1897, -0.9535, -2.43), (-1.896e-09, -0.9722, -2.43), (-0.1897, -0.9535, -2.43), (-0.372, -0.8981, -2.43), (-0.5401, -0.8083, -2.43), (-0.6874, -0.6874, -2.43), (-0.8083, -0.5401, -2.43), (-0.8981, -0.372, -2.43), (-0.9535, -0.1897, -2.43), (-0.9721, -6.865e-07, -2.43), (-0.9535, 0.1897, -2.43), (-0.8981, 0.372, -2.43), (-0.8083, 0.5401, -2.43), (-0.6874, 0.6874, -2.43), (-0.5401, 0.8083, -2.43), (-0.372, 0.8981, -2.43), (-0.1897, 0.9535, -2.43), (-1.896e-09, 0.9721, -2.43), (0.2541, 1.278, -2.453), (0.4985, 1.204, -2.453), (0.7237, 1.083, -2.453), (0.9211, 0.9211, -2.453), (1.083, 0.7237, -2.453), (1.204, 0.4985, -2.453), (1.278, 0.2541, -2.453), (1.303, -6.901e-07, -2.453), (1.278, -0.2541, -2.453), (1.204, -0.4985, -2.453), (1.083, -0.7237, -2.453), (0.9211, -0.9211, -2.453), (0.7237, -1.083, -2.453), (0.4985, -1.204, -2.453), (0.2541, -1.278, -2.453), (-9.031e-10, -1.303, -2.453), (-0.2541, -1.278, -2.453), (-0.4985, -1.204, -2.453), (-0.7237, -1.083, -2.453), (-0.9211, -0.9211, -2.453), (-1.083, -0.7237, -2.453), (-1.204, -0.4985, -2.453), (-1.278, -0.2541, -2.453), (-1.303, -6.901e-07, -2.453), (-1.278, 0.2541, -2.453), (-1.204, 0.4985, -2.453), (-1.083, 0.7237, -2.453), (-0.9211, 0.9211, -2.453), (-0.7237, 1.083, -2.453), (-0.4985, 1.204, -2.453), (-0.2541, 1.278, -2.453), (-9.031e-10, 1.303, -2.453), (0.2565, 1.289, -2.683), (0.5031, 1.215, -2.683), (0.7304, 1.093, -2.683), (0.9296, 0.9296, -2.683), (1.093, 0.7304, -2.683), (1.215, 0.5031, -2.683), (1.289, 0.2565, -2.683), (1.315, -6.532e-07, -2.683), (1.289, -0.2565, -2.683), (1.215, -0.5031, -2.683), (1.093, -0.7304, -2.683), (0.9296, -0.9296, -2.683), (0.7304, -1.093, -2.683), (0.5031, -1.215, -2.683), (0.2565, -1.289, -2.683), (-3.686e-09, -1.315, -2.683), (-0.2565, -1.289, -2.683), (-0.5031, -1.215, -2.683), (-0.7304, -1.093, -2.683), (-0.9296, -0.9296, -2.683), (-1.093, -0.7304, -2.683), (-1.215, -0.5031, -2.683), (-1.289, -0.2565, -2.683), (-1.315, -6.532e-07, -2.683), (-1.289, 0.2565, -2.683), (-1.215, 0.5031, -2.683), (-1.093, 0.7304, -2.683), (-0.9296, 0.9296, -2.683), (-0.7304, 1.093, -2.683), (-0.5031, 1.215, -2.683), (-0.2565, 1.289, -2.683), (-3.686e-09, 1.315, -2.683), (0.1946, 0.9781, -2.72), (0.3816, 0.9213, -2.72), (0.554, 0.8292, -2.72), (0.7052, 0.7052, -2.72), (0.8292, 0.554, -2.72), (0.9214, 0.3816, -2.72), (0.9781, 0.1946, -2.72), (0.9973, -7.477e-07, -2.72), (0.9781, -0.1946, -2.72), (0.9214, -0.3816, -2.72), (0.8292, -0.5541, -2.72), (0.7052, -0.7052, -2.72), (0.554, -0.8292, -2.72), (0.3816, -0.9214, -2.72), (0.1946, -0.9781, -2.72), (2.265e-09, -0.9973, -2.72), (-0.1946, -0.9781, -2.72), (-0.3816, -0.9214, -2.72), (-0.554, -0.8292, -2.72), (-0.7052, -0.7052, -2.72), (-0.8292, -0.5541, -2.72), (-0.9214, -0.3816, -2.72), (-0.9781, -0.1946, -2.72), (-0.9973, -7.477e-07, -2.72), (-0.9781, 0.1946, -2.72), (-0.9214, 0.3816, -2.72), (-0.8292, 0.554, -2.72), (-0.7052, 0.7052, -2.72), (-0.554, 0.8292, -2.72), (-0.3816, 0.9213, -2.72), (-0.1946, 0.9781, -2.72), (2.265e-09, 0.9973, -2.72), (0.2141, 1.076, -2.819), (0.42, 1.014, -2.819), (0.6098, 0.9126, -2.819), (0.7761, 0.7761, -2.819), (0.9126, 0.6098, -2.819), (1.014, 0.42, -2.819), (1.076, 0.2141, -2.819), (1.098, -7.721e-07, -2.819), (1.076, -0.2141, -2.819), (1.014, -0.42, -2.819), (0.9126, -0.6098, -2.819), (0.7761, -0.7761, -2.819), (0.6098, -0.9126, -2.819), (0.42, -1.014, -2.819), (0.2141, -1.076, -2.819), (2.062e-09, -1.098, -2.819), (-0.2141, -1.076, -2.819), (-0.42, -1.014, -2.819), (-0.6098, -0.9126, -2.819), (-0.7761, -0.7761, -2.819), (-0.9126, -0.6098, -2.819), (-1.014, -0.42, -2.819), (-1.076, -0.2141, -2.819), (-1.098, -7.721e-07, -2.819), (-1.076, 0.2141, -2.819), (-1.014, 0.42, -2.819), (-0.9126, 0.6098, -2.819), (-0.7761, 0.7761, -2.819), (-0.6098, 0.9126, -2.819), (-0.42, 1.014, -2.819), (-0.2141, 1.076, -2.819), (2.062e-09, 1.098, -2.819), (0.2142, 1.077, -2.901), (0.4203, 1.015, -2.901), (0.6101, 0.9131, -2.901), (0.7765, 0.7765, -2.901), (0.9131, 0.6101, -2.901), (1.015, 0.4202, -2.901), (1.077, 0.2142, -2.901), (1.098, -8.532e-07, -2.901), (1.077, -0.2142, -2.901), (1.015, -0.4203, -2.901), (0.9131, -0.6101, -2.901), (0.7765, -0.7765, -2.901), (0.6101, -0.9131, -2.901), (0.4203, -1.015, -2.901), (0.2142, -1.077, -2.901), (2.412e-09, -1.098, -2.901), (-0.2142, -1.077, -2.901), (-0.4203, -1.015, -2.901), (-0.6101, -0.9131, -2.901), (-0.7765, -0.7765, -2.901), (-0.9131, -0.6101, -2.901), (-1.015, -0.4203, -2.901), (-1.077, -0.2142, -2.901), (-1.098, -8.532e-07, -2.901), (-1.077, 0.2142, -2.901), (-1.015, 0.4202, -2.901), (-0.9131, 0.6101, -2.901), (-0.7765, 0.7765, -2.901), (-0.6101, 0.9131, -2.901), (-0.4203, 1.015, -2.901), (-0.2142, 1.077, -2.901), (2.412e-09, 1.098, -2.901), (0.1737, 0.8733, -2.921), (0.3407, 0.8226, -2.921), (0.4947, 0.7403, -2.921), (0.6296, 0.6296, -2.921), (0.7403, 0.4947, -2.921), (0.8226, 0.3407, -2.921), (0.8733, 0.1737, -2.921), (0.8904, -8.809e-07, -2.921), (0.8733, -0.1737, -2.921), (0.8226, -0.3407, -2.921), (0.7403, -0.4947, -2.921), (0.6296, -0.6296, -2.921), (0.4947, -0.7403, -2.921), (0.3407, -0.8226, -2.921), (0.1737, -0.8733, -2.921), (7.019e-09, -0.8904, -2.921), (-0.1737, -0.8733, -2.921), (-0.3407, -0.8226, -2.921), (-0.4947, -0.7403, -2.921), (-0.6296, -0.6296, -2.921), (-0.7403, -0.4947, -2.921), (-0.8226, -0.3407, -2.921), (-0.8733, -0.1737, -2.921), (-0.8904, -8.809e-07, -2.921), (-0.8733, 0.1737, -2.921), (-0.8226, 0.3407, -2.921), (-0.7403, 0.4947, -2.921), (-0.6296, 0.6296, -2.921), (-0.4947, 0.7403, -2.921), (-0.3407, 0.8226, -2.921), (-0.1737, 0.8733, -2.921), (7.019e-09, 0.8904, -2.921), (0.2654, 1.334, -3.525), (0.5205, 1.257, -3.525), (0.7557, 1.131, -3.525), (0.9618, 0.9618, -3.525), (1.131, 0.7557, -3.525), (1.257, 0.5205, -3.525), (1.334, 0.2654, -3.525), (1.36, -1.098e-06, -3.525), (1.334, -0.2654, -3.525), (1.257, -0.5205, -3.525), (1.131, -0.7557, -3.525), (0.9618, -0.9618, -3.525), (0.7557, -1.131, -3.525), (0.5205, -1.257, -3.525), (0.2654, -1.334, -3.525), (1.085e-08, -1.36, -3.525), (-0.2654, -1.334, -3.525), (-0.5205, -1.257, -3.525), (-0.7557, -1.131, -3.525), (-0.9618, -0.9618, -3.525), (-1.131, -0.7557, -3.525), (-1.257, -0.5205, -3.525), (-1.334, -0.2654, -3.525), (-1.36, -1.098e-06, -3.525), (-1.334, 0.2654, -3.525), (-1.257, 0.5205, -3.525), (-1.131, 0.7557, -3.525), (-0.9618, 0.9618, -3.525), (-0.7557, 1.131, -3.525), (-0.5205, 1.257, -3.525), (-0.2654, 1.334, -3.525), (1.085e-08, 1.36, -3.525), (-0.2895, 1.455, -3.525), (1.131e-08, 1.484, -3.525), (-0.5678, 1.371, -3.525), (-0.8243, 1.234, -3.525), (-1.049, 1.049, -3.525), (-1.234, 0.8243, -3.525), (-1.371, 0.5678, -3.525), (-1.455, 0.2895, -3.525), (-1.484, -1.096e-06, -3.525), (-1.455, -0.2895, -3.525), (-1.371, -0.5678, -3.525), (-1.234, -0.8243, -3.525), (-1.049, -1.049, -3.525), (-0.8243, -1.234, -3.525), (-0.5678, -1.371, -3.525), (-0.2895, -1.455, -3.525), (1.131e-08, -1.484, -3.525), (0.2895, -1.455, -3.525), (0.5678, -1.371, -3.525), (0.8243, -1.234, -3.525), (1.049, -1.049, -3.525), (1.234, -0.8243, -3.525), (1.371, -0.5678, -3.525), (1.455, -0.2895, -3.525), (1.484, -1.096e-06, -3.525), (1.455, 0.2895, -3.525), (1.371, 0.5678, -3.525), (1.234, 0.8243, -3.525), (1.049, 1.049, -3.525), (0.8243, 1.234, -3.525), (0.5678, 1.371, -3.525), (0.2895, 1.455, -3.525)], [], [(64, 0, 1, 65), (65, 1, 2, 66), (66, 2, 3, 67), (67, 3, 4, 68), (68, 4, 5, 69), (69, 5, 6, 70), (70, 6, 7, 71), (71, 7, 8, 72), (72, 8, 9, 73), (73, 9, 10, 74), (74, 10, 11, 75), (75, 11, 12, 76), (76, 12, 13, 77), (77, 13, 14, 78), (78, 14, 15, 79), (79, 15, 16, 80), (80, 16, 17, 81), (81, 17, 18, 82), (82, 18, 19, 83), (83, 19, 20, 84), (84, 20, 21, 85), (85, 21, 22, 86), (86, 22, 23, 87), (87, 23, 24, 88), (88, 24, 25, 89), (89, 25, 26, 90), (90, 26, 27, 91), (91, 27, 28, 92), (92, 28, 29, 93), (93, 29, 30, 94), (1, 0, 31, 30, 29, 28, 27, 26, 25, 24, 23, 22, 21, 20, 19, 18, 17, 16, 15, 14, 13, 12, 11, 10, 9, 8, 7, 6, 5, 4, 3, 2), (94, 30, 31, 95), (95, 31, 0, 64), (159, 63, 32, 128), (158, 62, 63, 159), (157, 61, 62, 158), (156, 60, 61, 157), (155, 59, 60, 156), (154, 58, 59, 155), (153, 57, 58, 154), (152, 56, 57, 153), (151, 55, 56, 152), (150, 54, 55, 151), (149, 53, 54, 150), (148, 52, 53, 149), (147, 51, 52, 148), (146, 50, 51, 147), (145, 49, 50, 146), (144, 48, 49, 145), (143, 47, 48, 144), (142, 46, 47, 143), (141, 45, 46, 142), (140, 44, 45, 141), (139, 43, 44, 140), (138, 42, 43, 139), (137, 41, 42, 138), (136, 40, 41, 137), (135, 39, 40, 136), (134, 38, 39, 135), (133, 37, 38, 134), (132, 36, 37, 133), (131, 35, 36, 132), (130, 34, 35, 131), (129, 33, 34, 130), (128, 32, 33, 129), (63, 95, 64, 32), (62, 94, 95, 63), (61, 93, 94, 62), (60, 92, 93, 61), (59, 91, 92, 60), (58, 90, 91, 59), (57, 89, 90, 58), (56, 88, 89, 57), (55, 87, 88, 56), (54, 86, 87, 55), (53, 85, 86, 54), (52, 84, 85, 53), (51, 83, 84, 52), (50, 82, 83, 51), (49, 81, 82, 50), (48, 80, 81, 49), (47, 79, 80, 48), (46, 78, 79, 47), (45, 77, 78, 46), (44, 76, 77, 45), (43, 75, 76, 44), (42, 74, 75, 43), (41, 73, 74, 42), (40, 72, 73, 41), (39, 71, 72, 40), (38, 70, 71, 39), (37, 69, 70, 38), (36, 68, 69, 37), (35, 67, 68, 36), (34, 66, 67, 35), (33, 65, 66, 34), (32, 64, 65, 33), (255, 127, 96, 224), (224, 96, 97, 225), (225, 97, 98, 226), (226, 98, 99, 227), (227, 99, 100, 228), (228, 100, 101, 229), (229, 101, 102, 230), (230, 102, 103, 231), (231, 103, 104, 232), (232, 104, 105, 233), (233, 105, 106, 234), (234, 106, 107, 235), (235, 107, 108, 236), (236, 108, 109, 237), (237, 109, 110, 238), (238, 110, 111, 239), (239, 111, 112, 240), (240, 112, 113, 241), (241, 113, 114, 242), (242, 114, 115, 243), (243, 115, 116, 244), (244, 116, 117, 245), (245, 117, 118, 246), (246, 118, 119, 247), (247, 119, 120, 248), (248, 120, 121, 249), (249, 121, 122, 250), (250, 122, 123, 251), (251, 123, 124, 252), (252, 124, 125, 253), (253, 125, 126, 254), (254, 126, 127, 255), (192, 128, 129, 193), (193, 129, 130, 194), (194, 130, 131, 195), (195, 131, 132, 196), (196, 132, 133, 197), (197, 133, 134, 198), (198, 134, 135, 199), (199, 135, 136, 200), (200, 136, 137, 201), (201, 137, 138, 202), (202, 138, 139, 203), (203, 139, 140, 204), (204, 140, 141, 205), (205, 141, 142, 206), (206, 142, 143, 207), (207, 143, 144, 208), (208, 144, 145, 209), (209, 145, 146, 210), (210, 146, 147, 211), (211, 147, 148, 212), (212, 148, 149, 213), (213, 149, 150, 214), (214, 150, 151, 215), (215, 151, 152, 216), (216, 152, 153, 217), (217, 153, 154, 218), (218, 154, 155, 219), (219, 155, 156, 220), (220, 156, 157, 221), (221, 157, 158, 222), (222, 158, 159, 223), (223, 159, 128, 192), (126, 190, 191, 127), (125, 189, 190, 126), (124, 188, 189, 125), (123, 187, 188, 124), (122, 186, 187, 123), (121, 185, 186, 122), (120, 184, 185, 121), (119, 183, 184, 120), (118, 182, 183, 119), (117, 181, 182, 118), (116, 180, 181, 117), (115, 179, 180, 116), (114, 178, 179, 115), (113, 177, 178, 114), (112, 176, 177, 113), (111, 175, 176, 112), (110, 174, 175, 111), (109, 173, 174, 110), (108, 172, 173, 109), (107, 171, 172, 108), (106, 170, 171, 107), (105, 169, 170, 106), (104, 168, 169, 105), (103, 167, 168, 104), (102, 166, 167, 103), (101, 165, 166, 102), (100, 164, 165, 101), (99, 163, 164, 100), (98, 162, 163, 99), (97, 161, 162, 98), (96, 160, 161, 97), (127, 191, 160, 96), (190, 223, 192, 191), (189, 222, 223, 190), (188, 221, 222, 189), (187, 220, 221, 188), (186, 219, 220, 187), (185, 218, 219, 186), (184, 217, 218, 185), (183, 216, 217, 184), (182, 215, 216, 183), (181, 214, 215, 182), (180, 213, 214, 181), (179, 212, 213, 180), (178, 211, 212, 179), (177, 210, 211, 178), (176, 209, 210, 177), (175, 208, 209, 176), (174, 207, 208, 175), (173, 206, 207, 174), (172, 205, 206, 173), (171, 204, 205, 172), (170, 203, 204, 171), (169, 202, 203, 170), (168, 201, 202, 169), (167, 200, 201, 168), (166, 199, 200, 167), (165, 198, 199, 166), (164, 197, 198, 165), (163, 196, 197, 164), (162, 195, 196, 163), (161, 194, 195, 162), (160, 193, 194, 161), (191, 192, 193, 160), (286, 254, 255, 287), (285, 253, 254, 286), (284, 252, 253, 285), (283, 251, 252, 284), (282, 250, 251, 283), (281, 249, 250, 282), (280, 248, 249, 281), (279, 247, 248, 280), (278, 246, 247, 279), (277, 245, 246, 278), (276, 244, 245, 277), (275, 243, 244, 276), (274, 242, 243, 275), (273, 241, 242, 274), (272, 240, 241, 273), (271, 239, 240, 272), (270, 238, 239, 271), (269, 237, 238, 270), (268, 236, 237, 269), (267, 235, 236, 268), (266, 234, 235, 267), (265, 233, 234, 266), (264, 232, 233, 265), (263, 231, 232, 264), (262, 230, 231, 263), (261, 229, 230, 262), (260, 228, 229, 261), (259, 227, 228, 260), (258, 226, 227, 259), (257, 225, 226, 258), (256, 224, 225, 257), (287, 255, 224, 256), (319, 287, 256, 288), (288, 256, 257, 289), (289, 257, 258, 290), (290, 258, 259, 291), (291, 259, 260, 292), (292, 260, 261, 293), (293, 261, 262, 294), (294, 262, 263, 295), (295, 263, 264, 296), (296, 264, 265, 297), (297, 265, 266, 298), (298, 266, 267, 299), (299, 267, 268, 300), (300, 268, 269, 301), (301, 269, 270, 302), (302, 270, 271, 303), (303, 271, 272, 304), (304, 272, 273, 305), (305, 273, 274, 306), (306, 274, 275, 307), (307, 275, 276, 308), (308, 276, 277, 309), (309, 277, 278, 310), (310, 278, 279, 311), (311, 279, 280, 312), (312, 280, 281, 313), (313, 281, 282, 314), (314, 282, 283, 315), (315, 283, 284, 316), (316, 284, 285, 317), (317, 285, 286, 318), (318, 286, 287, 319), (350, 318, 319, 351), (349, 317, 318, 350), (348, 316, 317, 349), (347, 315, 316, 348), (346, 314, 315, 347), (345, 313, 314, 346), (344, 312, 313, 345), (343, 311, 312, 344), (342, 310, 311, 343), (341, 309, 310, 342), (340, 308, 309, 341), (339, 307, 308, 340), (338, 306, 307, 339), (337, 305, 306, 338), (336, 304, 305, 337), (335, 303, 304, 336), (334, 302, 303, 335), (333, 301, 302, 334), (332, 300, 301, 333), (331, 299, 300, 332), (330, 298, 299, 331), (329, 297, 298, 330), (328, 296, 297, 329), (327, 295, 296, 328), (326, 294, 295, 327), (325, 293, 294, 326), (324, 292, 293, 325), (323, 291, 292, 324), (322, 290, 291, 323), (321, 289, 290, 322), (320, 288, 289, 321), (351, 319, 288, 320), (383, 351, 320, 352), (352, 320, 321, 353), (353, 321, 322, 354), (354, 322, 323, 355), (355, 323, 324, 356), (356, 324, 325, 357), (357, 325, 326, 358), (358, 326, 327, 359), (359, 327, 328, 360), (360, 328, 329, 361), (361, 329, 330, 362), (362, 330, 331, 363), (363, 331, 332, 364), (364, 332, 333, 365), (365, 333, 334, 366), (366, 334, 335, 367), (367, 335, 336, 368), (368, 336, 337, 369), (369, 337, 338, 370), (370, 338, 339, 371), (371, 339, 340, 372), (372, 340, 341, 373), (373, 341, 342, 374), (374, 342, 343, 375), (375, 343, 344, 376), (376, 344, 345, 377), (377, 345, 346, 378), (378, 346, 347, 379), (379, 347, 348, 380), (380, 348, 349, 381), (381, 349, 350, 382), (382, 350, 351, 383), (414, 382, 383, 415), (413, 381, 382, 414), (412, 380, 381, 413), (411, 379, 380, 412), (410, 378, 379, 411), (409, 377, 378, 410), (408, 376, 377, 409), (407, 375, 376, 408), (406, 374, 375, 407), (405, 373, 374, 406), (404, 372, 373, 405), (403, 371, 372, 404), (402, 370, 371, 403), (401, 369, 370, 402), (400, 368, 369, 401), (399, 367, 368, 400), (398, 366, 367, 399), (397, 365, 366, 398), (396, 364, 365, 397), (395, 363, 364, 396), (394, 362, 363, 395), (393, 361, 362, 394), (392, 360, 361, 393), (391, 359, 360, 392), (390, 358, 359, 391), (389, 357, 358, 390), (388, 356, 357, 389), (387, 355, 356, 388), (386, 354, 355, 387), (385, 353, 354, 386), (384, 352, 353, 385), (415, 383, 352, 384), (447, 415, 384, 416), (416, 384, 385, 417), (417, 385, 386, 418), (418, 386, 387, 419), (419, 387, 388, 420), (420, 388, 389, 421), (421, 389, 390, 422), (422, 390, 391, 423), (423, 391, 392, 424), (424, 392, 393, 425), (425, 393, 394, 426), (426, 394, 395, 427), (427, 395, 396, 428), (428, 396, 397, 429), (429, 397, 398, 430), (430, 398, 399, 431), (431, 399, 400, 432), (432, 400, 401, 433), (433, 401, 402, 434), (434, 402, 403, 435), (435, 403, 404, 436), (436, 404, 405, 437), (437, 405, 406, 438), (438, 406, 407, 439), (439, 407, 408, 440), (440, 408, 409, 441), (441, 409, 410, 442), (442, 410, 411, 443), (443, 411, 412, 444), (444, 412, 413, 445), (445, 413, 414, 446), (446, 414, 415, 447), (478, 446, 447, 479), (477, 445, 446, 478), (476, 444, 445, 477), (475, 443, 444, 476), (474, 442, 443, 475), (473, 441, 442, 474), (472, 440, 441, 473), (471, 439, 440, 472), (470, 438, 439, 471), (469, 437, 438, 470), (468, 436, 437, 469), (467, 435, 436, 468), (466, 434, 435, 467), (465, 433, 434, 466), (464, 432, 433, 465), (463, 431, 432, 464), (462, 430, 431, 463), (461, 429, 430, 462), (460, 428, 429, 461), (459, 427, 428, 460), (458, 426, 427, 459), (457, 425, 426, 458), (456, 424, 425, 457), (455, 423, 424, 456), (454, 422, 423, 455), (453, 421, 422, 454), (452, 420, 421, 453), (451, 419, 420, 452), (450, 418, 419, 451), (449, 417, 418, 450), (448, 416, 417, 449), (479, 447, 416, 448), (513, 479, 448, 543), (543, 448, 449, 542), (542, 449, 450, 541), (541, 450, 451, 540), (540, 451, 452, 539), (539, 452, 453, 538), (538, 453, 454, 537), (537, 454, 455, 536), (536, 455, 456, 535), (535, 456, 457, 534), (534, 457, 458, 533), (533, 458, 459, 532), (532, 459, 460, 531), (531, 460, 461, 530), (530, 461, 462, 529), (529, 462, 463, 528), (528, 463, 464, 527), (527, 464, 465, 526), (526, 465, 466, 525), (525, 466, 467, 524), (524, 467, 468, 523), (523, 468, 469, 522), (522, 469, 470, 521), (521, 470, 471, 520), (520, 471, 472, 519), (519, 472, 473, 518), (518, 473, 474, 517), (517, 474, 475, 516), (516, 475, 476, 515), (515, 476, 477, 514), (514, 477, 478, 512), (512, 478, 479, 513), (511, 510, 512, 513), (510, 509, 514, 512), (509, 508, 515, 514), (508, 507, 516, 515), (507, 506, 517, 516), (506, 505, 518, 517), (505, 504, 519, 518), (504, 503, 520, 519), (503, 502, 521, 520), (502, 501, 522, 521), (501, 500, 523, 522), (500, 499, 524, 523), (499, 498, 525, 524), (498, 497, 526, 525), (497, 496, 527, 526), (496, 495, 528, 527), (495, 494, 529, 528), (494, 493, 530, 529), (493, 492, 531, 530), (492, 491, 532, 531), (491, 490, 533, 532), (490, 489, 534, 533), (489, 488, 535, 534), (488, 487, 536, 535), (487, 486, 537, 536), (486, 485, 538, 537), (485, 484, 539, 538), (484, 483, 540, 539), (483, 482, 541, 540), (482, 481, 542, 541), (481, 480, 543, 542), (480, 511, 513, 543), (366, 270, 271, 272, 273, 274, 370, 369, 368, 367), (374, 278, 279, 280, 281, 282, 378, 377, 376, 375), (370, 274, 275, 276, 277, 278, 374, 373, 372, 371), (282, 378, 379, 380, 381, 382, 286, 285, 284, 283), (287, 286, 382, 383, 352, 353, 354, 258, 257, 256), (258, 354, 355, 356, 357, 358, 262, 261, 260, 259), (262, 358, 359, 360, 361, 362, 266, 265, 264, 263), (362, 266, 267, 268, 269, 270, 366, 365, 364, 363)])
_uv = me_cylinder.uv_layers.new(name='UVMap')
_uv.uv.foreach_set('vector', [1.0, 0.936, 1.0, 1.0, 0.9688, 1.0, 0.9687, 0.936, 0.9687, 0.936, 0.9688, 1.0, 0.9375, 1.0, 0.9375, 0.936, 0.9375, 0.936, 0.9375, 1.0, 0.9062, 1.0, 0.9062, 0.936, 0.9062, 0.936, 0.9062, 1.0, 0.875, 1.0, 0.875, 0.936, 0.875, 0.936, 0.875, 1.0, 0.8438, 1.0, 0.8438, 0.936, 0.8438, 0.936, 0.8438, 1.0, 0.8125, 1.0, 0.8125, 0.936, 0.8125, 0.936, 0.8125, 1.0, 0.7812, 1.0, 0.7812, 0.936, 0.7812, 0.936, 0.7812, 1.0, 0.75, 1.0, 0.75, 0.936, 0.75, 0.936, 0.75, 1.0, 0.7188, 1.0, 0.7187, 0.936, 0.7187, 0.936, 0.7188, 1.0, 0.6875, 1.0, 0.6875, 0.936, 0.6875, 0.936, 0.6875, 1.0, 0.6562, 1.0, 0.6562, 0.936, 0.6562, 0.936, 0.6562, 1.0, 0.625, 1.0, 0.625, 0.936, 0.625, 0.936, 0.625, 1.0, 0.5938, 1.0, 0.5938, 0.936, 0.5938, 0.936, 0.5938, 1.0, 0.5625, 1.0, 0.5625, 0.936, 0.5625, 0.936, 0.5625, 1.0, 0.5312, 1.0, 0.5312, 0.936, 0.5312, 0.936, 0.5312, 1.0, 0.5, 1.0, 0.5, 0.936, 0.5, 0.936, 0.5, 1.0, 0.4688, 1.0, 0.4688, 0.936, 0.4688, 0.936, 0.4688, 1.0, 0.4375, 1.0, 0.4375, 0.936, 0.4375, 0.936, 0.4375, 1.0, 0.4062, 1.0, 0.4062, 0.936, 0.4062, 0.936, 0.4062, 1.0, 0.375, 1.0, 0.375, 0.936, 0.375, 0.936, 0.375, 1.0, 0.3438, 1.0, 0.3438, 0.936, 0.3438, 0.936, 0.3438, 1.0, 0.3125, 1.0, 0.3125, 0.936, 0.3125, 0.936, 0.3125, 1.0, 0.2812, 1.0, 0.2812, 0.936, 0.2812, 0.936, 0.2812, 1.0, 0.25, 1.0, 0.25, 0.936, 0.25, 0.936, 0.25, 1.0, 0.2188, 1.0, 0.2188, 0.936, 0.2188, 0.936, 0.2188, 1.0, 0.1875, 1.0, 0.1875, 0.936, 0.1875, 0.936, 0.1875, 1.0, 0.1562, 1.0, 0.1562, 0.936, 0.1562, 0.936, 0.1562, 1.0, 0.125, 1.0, 0.125, 0.936, 0.125, 0.936, 0.125, 1.0, 0.09375, 1.0, 0.09375, 0.936, 0.09375, 0.936, 0.09375, 1.0, 0.0625, 1.0, 0.0625, 0.936, 0.2968, 0.4854, 0.25, 0.49, 0.2032, 0.4854, 0.1582, 0.4717, 0.1167, 0.4496, 0.08029, 0.4197, 0.05045, 0.3833, 0.02827, 0.3418, 0.01461, 0.2968, 0.01, 0.25, 0.01461, 0.2032, 0.02827, 0.1582, 0.05045, 0.1167, 0.08029, 0.08029, 0.1167, 0.05045, 0.1582, 0.02827, 0.2032, 0.01461, 0.25, 0.01, 0.2968, 0.01461, 0.3418, 0.02827, 0.3833, 0.05045, 0.4197, 0.08029, 0.4496, 0.1167, 0.4717, 0.1582, 0.4854, 0.2032, 0.49, 0.25, 0.4854, 0.2968, 0.4717, 0.3418, 0.4496, 0.3833, 0.4197, 0.4197, 0.3833, 0.4496, 0.3418, 0.4717, 0.0625, 0.936, 0.0625, 1.0, 0.03125, 1.0, 0.03125, 0.936, 0.03125, 0.936, 0.03125, 1.0, 0.0, 1.0, 0.0, 0.936, 0.03125, 0.5604, 0.03125, 0.9291, 0.0, 0.9291, 0.0, 0.5604, 0.0625, 0.5604, 0.0625, 0.9291, 0.03125, 0.9291, 0.03125, 0.5604, 0.09375, 0.5604, 0.09375, 0.9291, 0.0625, 0.9291, 0.0625, 0.5604, 0.125, 0.5604, 0.125, 0.9291, 0.09375, 0.9291, 0.09375, 0.5604, 0.1562, 0.5604, 0.1562, 0.9291, 0.125, 0.9291, 0.125, 0.5604, 0.1875, 0.5604, 0.1875, 0.9291, 0.1562, 0.9291, 0.1562, 0.5604, 0.2188, 0.5604, 0.2188, 0.9291, 0.1875, 0.9291, 0.1875, 0.5604, 0.25, 0.5604, 0.25, 0.9291, 0.2188, 0.9291, 0.2188, 0.5604, 0.2812, 0.5604, 0.2812, 0.9291, 0.25, 0.9291, 0.25, 0.5604, 0.3125, 0.5604, 0.3125, 0.9291, 0.2812, 0.9291, 0.2812, 0.5604, 0.3438, 0.5604, 0.3438, 0.9291, 0.3125, 0.9291, 0.3125, 0.5604, 0.375, 0.5604, 0.375, 0.9291, 0.3438, 0.9291, 0.3438, 0.5604, 0.4062, 0.5604, 0.4062, 0.9291, 0.375, 0.9291, 0.375, 0.5604, 0.4375, 0.5604, 0.4375, 0.9291, 0.4062, 0.9291, 0.4062, 0.5604, 0.4688, 0.5604, 0.4688, 0.9291, 0.4375, 0.9291, 0.4375, 0.5604, 0.5, 0.5604, 0.5, 0.9291, 0.4688, 0.9291, 0.4688, 0.5604, 0.5312, 0.5604, 0.5312, 0.9291, 0.5, 0.9291, 0.5, 0.5604, 0.5625, 0.5604, 0.5625, 0.9291, 0.5312, 0.9291, 0.5312, 0.5604, 0.5938, 0.5604, 0.5938, 0.9291, 0.5625, 0.9291, 0.5625, 0.5604, 0.625, 0.5604, 0.625, 0.9291, 0.5938, 0.9291, 0.5938, 0.5604, 0.6562, 0.5604, 0.6562, 0.9291, 0.625, 0.9291, 0.625, 0.5604, 0.6875, 0.5604, 0.6875, 0.9291, 0.6562, 0.9291, 0.6562, 0.5604, 0.7187, 0.5604, 0.7188, 0.9291, 0.6875, 0.9291, 0.6875, 0.5604, 0.75, 0.5604, 0.75, 0.9291, 0.7188, 0.9291, 0.7187, 0.5604, 0.7812, 0.5604, 0.7812, 0.9291, 0.75, 0.9291, 0.75, 0.5604, 0.8125, 0.5604, 0.8125, 0.9291, 0.7812, 0.9291, 0.7812, 0.5604, 0.8438, 0.5604, 0.8438, 0.9291, 0.8125, 0.9291, 0.8125, 0.5604, 0.875, 0.5604, 0.875, 0.9291, 0.8438, 0.9291, 0.8438, 0.5604, 0.9062, 0.5604, 0.9062, 0.9291, 0.875, 0.9291, 0.875, 0.5604, 0.9375, 0.5604, 0.9375, 0.9291, 0.9062, 0.9291, 0.9062, 0.5604, 0.9688, 0.5604, 0.9687, 0.9291, 0.9375, 0.9291, 0.9375, 0.5604, 1.0, 0.5604, 1.0, 0.9291, 0.9687, 0.9291, 0.9688, 0.5604, 0.03125, 0.9291, 0.03125, 0.936, 0.0, 0.936, 0.0, 0.9291, 0.0625, 0.9291, 0.0625, 0.936, 0.03125, 0.936, 0.03125, 0.9291, 0.09375, 0.9291, 0.09375, 0.936, 0.0625, 0.936, 0.0625, 0.9291, 0.125, 0.9291, 0.125, 0.936, 0.09375, 0.936, 0.09375, 0.9291, 0.1562, 0.9291, 0.1562, 0.936, 0.125, 0.936, 0.125, 0.9291, 0.1875, 0.9291, 0.1875, 0.936, 0.1562, 0.936, 0.1562, 0.9291, 0.2188, 0.9291, 0.2188, 0.936, 0.1875, 0.936, 0.1875, 0.9291, 0.25, 0.9291, 0.25, 0.936, 0.2188, 0.936, 0.2188, 0.9291, 0.2812, 0.9291, 0.2812, 0.936, 0.25, 0.936, 0.25, 0.9291, 0.3125, 0.9291, 0.3125, 0.936, 0.2812, 0.936, 0.2812, 0.9291, 0.3438, 0.9291, 0.3438, 0.936, 0.3125, 0.936, 0.3125, 0.9291, 0.375, 0.9291, 0.375, 0.936, 0.3438, 0.936, 0.3438, 0.9291, 0.4062, 0.9291, 0.4062, 0.936, 0.375, 0.936, 0.375, 0.9291, 0.4375, 0.9291, 0.4375, 0.936, 0.4062, 0.936, 0.4062, 0.9291, 0.4688, 0.9291, 0.4688, 0.936, 0.4375, 0.936, 0.4375, 0.9291, 0.5, 0.9291, 0.5, 0.936, 0.4688, 0.936, 0.4688, 0.9291, 0.5312, 0.9291, 0.5312, 0.936, 0.5, 0.936, 0.5, 0.9291, 0.5625, 0.9291, 0.5625, 0.936, 0.5312, 0.936, 0.5312, 0.9291, 0.5938, 0.9291, 0.5938, 0.936, 0.5625, 0.936, 0.5625, 0.9291, 0.625, 0.9291, 0.625, 0.936, 0.5938, 0.936, 0.5938, 0.9291, 0.6562, 0.9291, 0.6562, 0.936, 0.625, 0.936, 0.625, 0.9291, 0.6875, 0.9291, 0.6875, 0.936, 0.6562, 0.936, 0.6562, 0.9291, 0.7188, 0.9291, 0.7187, 0.936, 0.6875, 0.936, 0.6875, 0.9291, 0.75, 0.9291, 0.75, 0.936, 0.7187, 0.936, 0.7188, 0.9291, 0.7812, 0.9291, 0.7812, 0.936, 0.75, 0.936, 0.75, 0.9291, 0.8125, 0.9291, 0.8125, 0.936, 0.7812, 0.936, 0.7812, 0.9291, 0.8438, 0.9291, 0.8438, 0.936, 0.8125, 0.936, 0.8125, 0.9291, 0.875, 0.9291, 0.875, 0.936, 0.8438, 0.936, 0.8438, 0.9291, 0.9062, 0.9291, 0.9062, 0.936, 0.875, 0.936, 0.875, 0.9291, 0.9375, 0.9291, 0.9375, 0.936, 0.9062, 0.936, 0.9062, 0.9291, 0.9687, 0.9291, 0.9687, 0.936, 0.9375, 0.936, 0.9375, 0.9291, 1.0, 0.9291, 1.0, 0.936, 0.9687, 0.936, 0.9687, 0.9291, 1.0, 0.5052, 1.0, 0.5058, 0.9688, 0.5058, 0.9688, 0.5052, 0.9688, 0.5052, 0.9688, 0.5058, 0.9375, 0.5058, 0.9375, 0.5052, 0.9375, 0.5052, 0.9375, 0.5058, 0.9062, 0.5058, 0.9062, 0.5052, 0.9062, 0.5052, 0.9062, 0.5058, 0.875, 0.5058, 0.875, 0.5052, 0.875, 0.5052, 0.875, 0.5058, 0.8438, 0.5058, 0.8438, 0.5052, 0.8438, 0.5052, 0.8438, 0.5058, 0.8125, 0.5058, 0.8125, 0.5052, 0.8125, 0.5052, 0.8125, 0.5058, 0.7812, 0.5058, 0.7812, 0.5052, 0.7812, 0.5052, 0.7812, 0.5058, 0.75, 0.5058, 0.75, 0.5052, 0.75, 0.5052, 0.75, 0.5058, 0.7188, 0.5058, 0.7188, 0.5052, 0.7188, 0.5052, 0.7188, 0.5058, 0.6875, 0.5058, 0.6875, 0.5052, 0.6875, 0.5052, 0.6875, 0.5058, 0.6562, 0.5058, 0.6562, 0.5052, 0.6562, 0.5052, 0.6562, 0.5058, 0.625, 0.5058, 0.625, 0.5052, 0.625, 0.5052, 0.625, 0.5058, 0.5938, 0.5058, 0.5938, 0.5052, 0.5938, 0.5052, 0.5938, 0.5058, 0.5625, 0.5058, 0.5625, 0.5052, 0.5625, 0.5052, 0.5625, 0.5058, 0.5312, 0.5058, 0.5312, 0.5052, 0.5312, 0.5052, 0.5312, 0.5058, 0.5, 0.5058, 0.5, 0.5052, 0.5, 0.5052, 0.5, 0.5058, 0.4688, 0.5058, 0.4688, 0.5052, 0.4688, 0.5052, 0.4688, 0.5058, 0.4375, 0.5058, 0.4375, 0.5052, 0.4375, 0.5052, 0.4375, 0.5058, 0.4062, 0.5058, 0.4063, 0.5052, 0.4063, 0.5052, 0.4062, 0.5058, 0.375, 0.5058, 0.375, 0.5052, 0.375, 0.5052, 0.375, 0.5058, 0.3438, 0.5058, 0.3438, 0.5052, 0.3438, 0.5052, 0.3438, 0.5058, 0.3125, 0.5058, 0.3125, 0.5052, 0.3125, 0.5052, 0.3125, 0.5058, 0.2812, 0.5058, 0.2812, 0.5052, 0.2812, 0.5052, 0.2812, 0.5058, 0.25, 0.5058, 0.25, 0.5052, 0.25, 0.5052, 0.25, 0.5058, 0.2188, 0.5058, 0.2188, 0.5052, 0.2188, 0.5052, 0.2188, 0.5058, 0.1875, 0.5058, 0.1875, 0.5052, 0.1875, 0.5052, 0.1875, 0.5058, 0.1562, 0.5058, 0.1562, 0.5052, 0.1562, 0.5052, 0.1562, 0.5058, 0.125, 0.5058, 0.125, 0.5052, 0.125, 0.5052, 0.125, 0.5058, 0.09375, 0.5058, 0.09375, 0.5052, 0.09375, 0.5052, 0.09375, 0.5058, 0.0625, 0.5058, 0.0625, 0.5052, 0.0625, 0.5052, 0.0625, 0.5058, 0.03125, 0.5058, 0.03125, 0.5052, 0.03125, 0.5052, 0.03125, 0.5058, 0.0, 0.5058, 0.0, 0.5052, 1.0, 0.5515, 1.0, 0.5604, 0.9688, 0.5604, 0.9688, 0.5515, 0.9688, 0.5515, 0.9688, 0.5604, 0.9375, 0.5604, 0.9375, 0.5515, 0.9375, 0.5515, 0.9375, 0.5604, 0.9062, 0.5604, 0.9062, 0.5515, 0.9062, 0.5515, 0.9062, 0.5604, 0.875, 0.5604, 0.875, 0.5515, 0.875, 0.5515, 0.875, 0.5604, 0.8438, 0.5604, 0.8438, 0.5515, 0.8438, 0.5515, 0.8438, 0.5604, 0.8125, 0.5604, 0.8125, 0.5515, 0.8125, 0.5515, 0.8125, 0.5604, 0.7812, 0.5604, 0.7812, 0.5515, 0.7812, 0.5515, 0.7812, 0.5604, 0.75, 0.5604, 0.75, 0.5515, 0.75, 0.5515, 0.75, 0.5604, 0.7187, 0.5604, 0.7187, 0.5515, 0.7187, 0.5515, 0.7187, 0.5604, 0.6875, 0.5604, 0.6875, 0.5515, 0.6875, 0.5515, 0.6875, 0.5604, 0.6562, 0.5604, 0.6562, 0.5515, 0.6562, 0.5515, 0.6562, 0.5604, 0.625, 0.5604, 0.625, 0.5515, 0.625, 0.5515, 0.625, 0.5604, 0.5938, 0.5604, 0.5938, 0.5515, 0.5938, 0.5515, 0.5938, 0.5604, 0.5625, 0.5604, 0.5625, 0.5515, 0.5625, 0.5515, 0.5625, 0.5604, 0.5312, 0.5604, 0.5312, 0.5515, 0.5312, 0.5515, 0.5312, 0.5604, 0.5, 0.5604, 0.5, 0.5515, 0.5, 0.5515, 0.5, 0.5604, 0.4688, 0.5604, 0.4688, 0.5515, 0.4688, 0.5515, 0.4688, 0.5604, 0.4375, 0.5604, 0.4375, 0.5515, 0.4375, 0.5515, 0.4375, 0.5604, 0.4062, 0.5604, 0.4062, 0.5515, 0.4062, 0.5515, 0.4062, 0.5604, 0.375, 0.5604, 0.375, 0.5515, 0.375, 0.5515, 0.375, 0.5604, 0.3438, 0.5604, 0.3438, 0.5515, 0.3438, 0.5515, 0.3438, 0.5604, 0.3125, 0.5604, 0.3125, 0.5515, 0.3125, 0.5515, 0.3125, 0.5604, 0.2812, 0.5604, 0.2812, 0.5515, 0.2812, 0.5515, 0.2812, 0.5604, 0.25, 0.5604, 0.25, 0.5515, 0.25, 0.5515, 0.25, 0.5604, 0.2188, 0.5604, 0.2188, 0.5515, 0.2188, 0.5515, 0.2188, 0.5604, 0.1875, 0.5604, 0.1875, 0.5515, 0.1875, 0.5515, 0.1875, 0.5604, 0.1562, 0.5604, 0.1562, 0.5515, 0.1562, 0.5515, 0.1562, 0.5604, 0.125, 0.5604, 0.125, 0.5515, 0.125, 0.5515, 0.125, 0.5604, 0.09375, 0.5604, 0.09375, 0.5515, 0.09375, 0.5515, 0.09375, 0.5604, 0.0625, 0.5604, 0.0625, 0.5515, 0.0625, 0.5515, 0.0625, 0.5604, 0.03125, 0.5604, 0.03125, 0.5515, 0.03125, 0.5515, 0.03125, 0.5604, 0.0, 0.5604, 0.0, 0.5515, 0.03125, 0.5058, 0.03125, 0.5425, 0.0, 0.5425, 0.0, 0.5058, 0.0625, 0.5058, 0.0625, 0.5425, 0.03125, 0.5425, 0.03125, 0.5058, 0.09375, 0.5058, 0.09375, 0.5425, 0.0625, 0.5425, 0.0625, 0.5058, 0.125, 0.5058, 0.125, 0.5425, 0.09375, 0.5425, 0.09375, 0.5058, 0.1562, 0.5058, 0.1562, 0.5425, 0.125, 0.5425, 0.125, 0.5058, 0.1875, 0.5058, 0.1875, 0.5425, 0.1562, 0.5425, 0.1562, 0.5058, 0.2188, 0.5058, 0.2188, 0.5425, 0.1875, 0.5425, 0.1875, 0.5058, 0.25, 0.5058, 0.25, 0.5425, 0.2188, 0.5425, 0.2188, 0.5058, 0.2812, 0.5058, 0.2812, 0.5425, 0.25, 0.5425, 0.25, 0.5058, 0.3125, 0.5058, 0.3125, 0.5425, 0.2812, 0.5425, 0.2812, 0.5058, 0.3438, 0.5058, 0.3438, 0.5425, 0.3125, 0.5425, 0.3125, 0.5058, 0.375, 0.5058, 0.375, 0.5425, 0.3438, 0.5425, 0.3438, 0.5058, 0.4062, 0.5058, 0.4062, 0.5425, 0.375, 0.5425, 0.375, 0.5058, 0.4375, 0.5058, 0.4375, 0.5425, 0.4062, 0.5425, 0.4062, 0.5058, 0.4688, 0.5058, 0.4688, 0.5425, 0.4375, 0.5425, 0.4375, 0.5058, 0.5, 0.5058, 0.5, 0.5425, 0.4688, 0.5425, 0.4688, 0.5058, 0.5312, 0.5058, 0.5312, 0.5425, 0.5, 0.5425, 0.5, 0.5058, 0.5625, 0.5058, 0.5625, 0.5425, 0.5312, 0.5425, 0.5312, 0.5058, 0.5938, 0.5058, 0.5938, 0.5425, 0.5625, 0.5425, 0.5625, 0.5058, 0.625, 0.5058, 0.625, 0.5425, 0.5938, 0.5425, 0.5938, 0.5058, 0.6562, 0.5058, 0.6562, 0.5425, 0.625, 0.5425, 0.625, 0.5058, 0.6875, 0.5058, 0.6875, 0.5425, 0.6562, 0.5425, 0.6562, 0.5058, 0.7188, 0.5058, 0.7187, 0.5425, 0.6875, 0.5425, 0.6875, 0.5058, 0.75, 0.5058, 0.75, 0.5425, 0.7187, 0.5425, 0.7188, 0.5058, 0.7812, 0.5058, 0.7812, 0.5425, 0.75, 0.5425, 0.75, 0.5058, 0.8125, 0.5058, 0.8125, 0.5425, 0.7812, 0.5425, 0.7812, 0.5058, 0.8438, 0.5058, 0.8438, 0.5425, 0.8125, 0.5425, 0.8125, 0.5058, 0.875, 0.5058, 0.875, 0.5425, 0.8438, 0.5425, 0.8438, 0.5058, 0.9062, 0.5058, 0.9062, 0.5425, 0.875, 0.5425, 0.875, 0.5058, 0.9375, 0.5058, 0.9375, 0.5425, 0.9062, 0.5425, 0.9062, 0.5058, 0.9688, 0.5058, 0.9687, 0.5425, 0.9375, 0.5425, 0.9375, 0.5058, 1.0, 0.5058, 1.0, 0.5425, 0.9687, 0.5425, 0.9688, 0.5058, 0.03125, 0.5425, 0.03125, 0.5515, 0.0, 0.5515, 0.0, 0.5425, 0.0625, 0.5425, 0.0625, 0.5515, 0.03125, 0.5515, 0.03125, 0.5425, 0.09375, 0.5425, 0.09375, 0.5515, 0.0625, 0.5515, 0.0625, 0.5425, 0.125, 0.5425, 0.125, 0.5515, 0.09375, 0.5515, 0.09375, 0.5425, 0.1562, 0.5425, 0.1562, 0.5515, 0.125, 0.5515, 0.125, 0.5425, 0.1875, 0.5425, 0.1875, 0.5515, 0.1562, 0.5515, 0.1562, 0.5425, 0.2188, 0.5425, 0.2188, 0.5515, 0.1875, 0.5515, 0.1875, 0.5425, 0.25, 0.5425, 0.25, 0.5515, 0.2188, 0.5515, 0.2188, 0.5425, 0.2812, 0.5425, 0.2812, 0.5515, 0.25, 0.5515, 0.25, 0.5425, 0.3125, 0.5425, 0.3125, 0.5515, 0.2812, 0.5515, 0.2812, 0.5425, 0.3438, 0.5425, 0.3438, 0.5515, 0.3125, 0.5515, 0.3125, 0.5425, 0.375, 0.5425, 0.375, 0.5515, 0.3438, 0.5515, 0.3438, 0.5425, 0.4062, 0.5425, 0.4062, 0.5515, 0.375, 0.5515, 0.375, 0.5425, 0.4375, 0.5425, 0.4375, 0.5515, 0.4062, 0.5515, 0.4062, 0.5425, 0.4688, 0.5425, 0.4688, 0.5515, 0.4375, 0.5515, 0.4375, 0.5425, 0.5, 0.5425, 0.5, 0.5515, 0.4688, 0.5515, 0.4688, 0.5425, 0.5312, 0.5425, 0.5312, 0.5515, 0.5, 0.5515, 0.5, 0.5425, 0.5625, 0.5425, 0.5625, 0.5515, 0.5312, 0.5515, 0.5312, 0.5425, 0.5938, 0.5425, 0.5938, 0.5515, 0.5625, 0.5515, 0.5625, 0.5425, 0.625, 0.5425, 0.625, 0.5515, 0.5938, 0.5515, 0.5938, 0.5425, 0.6562, 0.5425, 0.6562, 0.5515, 0.625, 0.5515, 0.625, 0.5425, 0.6875, 0.5425, 0.6875, 0.5515, 0.6562, 0.5515, 0.6562, 0.5425, 0.7187, 0.5425, 0.7187, 0.5515, 0.6875, 0.5515, 0.6875, 0.5425, 0.75, 0.5425, 0.75, 0.5515, 0.7187, 0.5515, 0.7187, 0.5425, 0.7812, 0.5425, 0.7812, 0.5515, 0.75, 0.5515, 0.75, 0.5425, 0.8125, 0.5425, 0.8125, 0.5515, 0.7812, 0.5515, 0.7812, 0.5425, 0.8438, 0.5425, 0.8438, 0.5515, 0.8125, 0.5515, 0.8125, 0.5425, 0.875, 0.5425, 0.875, 0.5515, 0.8438, 0.5515, 0.8438, 0.5425, 0.9062, 0.5425, 0.9062, 0.5515, 0.875, 0.5515, 0.875, 0.5425, 0.9375, 0.5425, 0.9375, 0.5515, 0.9062, 0.5515, 0.9062, 0.5425, 0.9687, 0.5425, 0.9688, 0.5515, 0.9375, 0.5515, 0.9375, 0.5425, 1.0, 0.5425, 1.0, 0.5515, 0.9688, 0.5515, 0.9687, 0.5425, 0.03125, 0.501, 0.03125, 0.5052, 0.0, 0.5052, 0.0, 0.501, 0.0625, 0.501, 0.0625, 0.5052, 0.03125, 0.5052, 0.03125, 0.501, 0.09375, 0.501, 0.09375, 0.5052, 0.0625, 0.5052, 0.0625, 0.501, 0.125, 0.501, 0.125, 0.5052, 0.09375, 0.5052, 0.09375, 0.501, 0.1562, 0.501, 0.1562, 0.5052, 0.125, 0.5052, 0.125, 0.501, 0.1875, 0.501, 0.1875, 0.5052, 0.1562, 0.5052, 0.1562, 0.501, 0.2188, 0.501, 0.2188, 0.5052, 0.1875, 0.5052, 0.1875, 0.501, 0.25, 0.501, 0.25, 0.5052, 0.2188, 0.5052, 0.2188, 0.501, 0.2812, 0.501, 0.2812, 0.5052, 0.25, 0.5052, 0.25, 0.501, 0.3125, 0.501, 0.3125, 0.5052, 0.2812, 0.5052, 0.2812, 0.501, 0.3438, 0.501, 0.3438, 0.5052, 0.3125, 0.5052, 0.3125, 0.501, 0.375, 0.501, 0.375, 0.5052, 0.3438, 0.5052, 0.3438, 0.501, 0.4062, 0.501, 0.4063, 0.5052, 0.375, 0.5052, 0.375, 0.501, 0.4375, 0.501, 0.4375, 0.5052, 0.4063, 0.5052, 0.4062, 0.501, 0.4688, 0.501, 0.4688, 0.5052, 0.4375, 0.5052, 0.4375, 0.501, 0.5, 0.501, 0.5, 0.5052, 0.4688, 0.5052, 0.4688, 0.501, 0.5312, 0.501, 0.5312, 0.5052, 0.5, 0.5052, 0.5, 0.501, 0.5625, 0.501, 0.5625, 0.5052, 0.5312, 0.5052, 0.5312, 0.501, 0.5938, 0.501, 0.5938, 0.5052, 0.5625, 0.5052, 0.5625, 0.501, 0.625, 0.501, 0.625, 0.5052, 0.5938, 0.5052, 0.5938, 0.501, 0.6562, 0.501, 0.6562, 0.5052, 0.625, 0.5052, 0.625, 0.501, 0.6875, 0.501, 0.6875, 0.5052, 0.6562, 0.5052, 0.6562, 0.501, 0.7188, 0.501, 0.7188, 0.5052, 0.6875, 0.5052, 0.6875, 0.501, 0.75, 0.501, 0.75, 0.5052, 0.7188, 0.5052, 0.7188, 0.501, 0.7813, 0.501, 0.7812, 0.5052, 0.75, 0.5052, 0.75, 0.501, 0.8125, 0.501, 0.8125, 0.5052, 0.7812, 0.5052, 0.7813, 0.501, 0.8438, 0.501, 0.8438, 0.5052, 0.8125, 0.5052, 0.8125, 0.501, 0.875, 0.501, 0.875, 0.5052, 0.8438, 0.5052, 0.8438, 0.501, 0.9062, 0.501, 0.9062, 0.5052, 0.875, 0.5052, 0.875, 0.501, 0.9375, 0.501, 0.9375, 0.5052, 0.9062, 0.5052, 0.9062, 0.501, 0.9688, 0.501, 0.9688, 0.5052, 0.9375, 0.5052, 0.9375, 0.501, 1.0, 0.501, 1.0, 0.5052, 0.9688, 0.5052, 0.9688, 0.501, 1.0, 0.5009, 1.0, 0.501, 0.9688, 0.501, 0.9687, 0.5009, 0.9687, 0.5009, 0.9688, 0.501, 0.9375, 0.501, 0.9375, 0.5009, 0.9375, 0.5009, 0.9375, 0.501, 0.9062, 0.501, 0.9062, 0.5009, 0.9062, 0.5009, 0.9062, 0.501, 0.875, 0.501, 0.875, 0.5009, 0.875, 0.5009, 0.875, 0.501, 0.8438, 0.501, 0.8438, 0.5009, 0.8438, 0.5009, 0.8438, 0.501, 0.8125, 0.501, 0.8125, 0.5009, 0.8125, 0.5009, 0.8125, 0.501, 0.7813, 0.501, 0.7812, 0.5009, 0.7812, 0.5009, 0.7813, 0.501, 0.75, 0.501, 0.75, 0.5009, 0.75, 0.5009, 0.75, 0.501, 0.7188, 0.501, 0.7188, 0.5009, 0.7188, 0.5009, 0.7188, 0.501, 0.6875, 0.501, 0.6875, 0.5009, 0.6875, 0.5009, 0.6875, 0.501, 0.6562, 0.501, 0.6562, 0.5009, 0.6562, 0.5009, 0.6562, 0.501, 0.625, 0.501, 0.625, 0.5009, 0.625, 0.5009, 0.625, 0.501, 0.5938, 0.501, 0.5938, 0.5009, 0.5938, 0.5009, 0.5938, 0.501, 0.5625, 0.501, 0.5625, 0.5009, 0.5625, 0.5009, 0.5625, 0.501, 0.5312, 0.501, 0.5312, 0.5009, 0.5312, 0.5009, 0.5312, 0.501, 0.5, 0.501, 0.5, 0.5009, 0.5, 0.5009, 0.5, 0.501, 0.4688, 0.501, 0.4688, 0.5009, 0.4688, 0.5009, 0.4688, 0.501, 0.4375, 0.501, 0.4375, 0.5009, 0.4375, 0.5009, 0.4375, 0.501, 0.4062, 0.501, 0.4062, 0.5009, 0.4062, 0.5009, 0.4062, 0.501, 0.375, 0.501, 0.375, 0.5009, 0.375, 0.5009, 0.375, 0.501, 0.3438, 0.501, 0.3438, 0.5009, 0.3438, 0.5009, 0.3438, 0.501, 0.3125, 0.501, 0.3125, 0.5009, 0.3125, 0.5009, 0.3125, 0.501, 0.2812, 0.501, 0.2812, 0.5009, 0.2812, 0.5009, 0.2812, 0.501, 0.25, 0.501, 0.25, 0.5009, 0.25, 0.5009, 0.25, 0.501, 0.2188, 0.501, 0.2188, 0.5009, 0.2188, 0.5009, 0.2188, 0.501, 0.1875, 0.501, 0.1875, 0.5009, 0.1875, 0.5009, 0.1875, 0.501, 0.1562, 0.501, 0.1563, 0.5009, 0.1563, 0.5009, 0.1562, 0.501, 0.125, 0.501, 0.125, 0.5009, 0.125, 0.5009, 0.125, 0.501, 0.09375, 0.501, 0.09375, 0.5009, 0.09375, 0.5009, 0.09375, 0.501, 0.0625, 0.501, 0.0625, 0.5009, 0.0625, 0.5009, 0.0625, 0.501, 0.03125, 0.501, 0.03125, 0.5009, 0.03125, 0.5009, 0.03125, 0.501, 0.0, 0.501, 0.0, 0.5009, 0.03125, 0.5001, 0.03125, 0.5009, 0.0, 0.5009, 0.0, 0.5001, 0.0625, 0.5001, 0.0625, 0.5009, 0.03125, 0.5009, 0.03125, 0.5001, 0.09375, 0.5001, 0.09375, 0.5009, 0.0625, 0.5009, 0.0625, 0.5001, 0.125, 0.5001, 0.125, 0.5009, 0.09375, 0.5009, 0.09375, 0.5001, 0.1562, 0.5001, 0.1563, 0.5009, 0.125, 0.5009, 0.125, 0.5001, 0.1875, 0.5001, 0.1875, 0.5009, 0.1563, 0.5009, 0.1562, 0.5001, 0.2188, 0.5001, 0.2188, 0.5009, 0.1875, 0.5009, 0.1875, 0.5001, 0.25, 0.5001, 0.25, 0.5009, 0.2188, 0.5009, 0.2188, 0.5001, 0.2812, 0.5001, 0.2812, 0.5009, 0.25, 0.5009, 0.25, 0.5001, 0.3125, 0.5001, 0.3125, 0.5009, 0.2812, 0.5009, 0.2812, 0.5001, 0.3438, 0.5001, 0.3438, 0.5009, 0.3125, 0.5009, 0.3125, 0.5001, 0.375, 0.5001, 0.375, 0.5009, 0.3438, 0.5009, 0.3438, 0.5001, 0.4062, 0.5001, 0.4062, 0.5009, 0.375, 0.5009, 0.375, 0.5001, 0.4375, 0.5001, 0.4375, 0.5009, 0.4062, 0.5009, 0.4062, 0.5001, 0.4687, 0.5001, 0.4688, 0.5009, 0.4375, 0.5009, 0.4375, 0.5001, 0.5, 0.5001, 0.5, 0.5009, 0.4688, 0.5009, 0.4687, 0.5001, 0.5312, 0.5001, 0.5312, 0.5009, 0.5, 0.5009, 0.5, 0.5001, 0.5625, 0.5001, 0.5625, 0.5009, 0.5312, 0.5009, 0.5312, 0.5001, 0.5938, 0.5001, 0.5938, 0.5009, 0.5625, 0.5009, 0.5625, 0.5001, 0.625, 0.5001, 0.625, 0.5009, 0.5938, 0.5009, 0.5938, 0.5001, 0.6562, 0.5001, 0.6562, 0.5009, 0.625, 0.5009, 0.625, 0.5001, 0.6875, 0.5001, 0.6875, 0.5009, 0.6562, 0.5009, 0.6562, 0.5001, 0.7188, 0.5001, 0.7188, 0.5009, 0.6875, 0.5009, 0.6875, 0.5001, 0.75, 0.5001, 0.75, 0.5009, 0.7188, 0.5009, 0.7188, 0.5001, 0.7812, 0.5001, 0.7812, 0.5009, 0.75, 0.5009, 0.75, 0.5001, 0.8125, 0.5001, 0.8125, 0.5009, 0.7812, 0.5009, 0.7812, 0.5001, 0.8438, 0.5001, 0.8438, 0.5009, 0.8125, 0.5009, 0.8125, 0.5001, 0.875, 0.5001, 0.875, 0.5009, 0.8438, 0.5009, 0.8438, 0.5001, 0.9063, 0.5001, 0.9062, 0.5009, 0.875, 0.5009, 0.875, 0.5001, 0.9375, 0.5001, 0.9375, 0.5009, 0.9062, 0.5009, 0.9063, 0.5001, 0.9688, 0.5001, 0.9687, 0.5009, 0.9375, 0.5009, 0.9375, 0.5001, 1.0, 0.5001, 1.0, 0.5009, 0.9687, 0.5009, 0.9688, 0.5001, 1.0, 0.5001, 1.0, 0.5001, 0.9688, 0.5001, 0.9687, 0.5001, 0.9687, 0.5001, 0.9688, 0.5001, 0.9375, 0.5001, 0.9375, 0.5001, 0.9375, 0.5001, 0.9375, 0.5001, 0.9063, 0.5001, 0.9063, 0.5001, 0.9063, 0.5001, 0.9063, 0.5001, 0.875, 0.5001, 0.875, 0.5001, 0.875, 0.5001, 0.875, 0.5001, 0.8438, 0.5001, 0.8438, 0.5001, 0.8438, 0.5001, 0.8438, 0.5001, 0.8125, 0.5001, 0.8125, 0.5001, 0.8125, 0.5001, 0.8125, 0.5001, 0.7812, 0.5001, 0.7812, 0.5001, 0.7812, 0.5001, 0.7812, 0.5001, 0.75, 0.5001, 0.75, 0.5001, 0.75, 0.5001, 0.75, 0.5001, 0.7188, 0.5001, 0.7188, 0.5001, 0.7188, 0.5001, 0.7188, 0.5001, 0.6875, 0.5001, 0.6875, 0.5001, 0.6875, 0.5001, 0.6875, 0.5001, 0.6562, 0.5001, 0.6562, 0.5001, 0.6562, 0.5001, 0.6562, 0.5001, 0.625, 0.5001, 0.625, 0.5001, 0.625, 0.5001, 0.625, 0.5001, 0.5938, 0.5001, 0.5938, 0.5001, 0.5938, 0.5001, 0.5938, 0.5001, 0.5625, 0.5001, 0.5625, 0.5001, 0.5625, 0.5001, 0.5625, 0.5001, 0.5312, 0.5001, 0.5312, 0.5001, 0.5312, 0.5001, 0.5312, 0.5001, 0.5, 0.5001, 0.5, 0.5001, 0.5, 0.5001, 0.5, 0.5001, 0.4687, 0.5001, 0.4687, 0.5001, 0.4687, 0.5001, 0.4687, 0.5001, 0.4375, 0.5001, 0.4375, 0.5001, 0.4375, 0.5001, 0.4375, 0.5001, 0.4062, 0.5001, 0.4062, 0.5001, 0.4062, 0.5001, 0.4062, 0.5001, 0.375, 0.5001, 0.375, 0.5001, 0.375, 0.5001, 0.375, 0.5001, 0.3438, 0.5001, 0.3438, 0.5001, 0.3438, 0.5001, 0.3438, 0.5001, 0.3125, 0.5001, 0.3125, 0.5001, 0.3125, 0.5001, 0.3125, 0.5001, 0.2812, 0.5001, 0.2812, 0.5001, 0.2812, 0.5001, 0.2812, 0.5001, 0.25, 0.5001, 0.25, 0.5001, 0.25, 0.5001, 0.25, 0.5001, 0.2188, 0.5001, 0.2188, 0.5001, 0.2188, 0.5001, 0.2188, 0.5001, 0.1875, 0.5001, 0.1875, 0.5001, 0.1875, 0.5001, 0.1875, 0.5001, 0.1562, 0.5001, 0.1562, 0.5001, 0.1562, 0.5001, 0.1562, 0.5001, 0.125, 0.5001, 0.125, 0.5001, 0.125, 0.5001, 0.125, 0.5001, 0.09375, 0.5001, 0.09375, 0.5001, 0.09375, 0.5001, 0.09375, 0.5001, 0.0625, 0.5001, 0.0625, 0.5001, 0.0625, 0.5001, 0.0625, 0.5001, 0.03125, 0.5001, 0.03125, 0.5001, 0.03125, 0.5001, 0.03125, 0.5001, 0.0, 0.5001, 0.0, 0.5001, 0.03125, 0.5, 0.03125, 0.5001, 0.0, 0.5001, 0.0, 0.5, 0.0625, 0.5, 0.0625, 0.5001, 0.03125, 0.5001, 0.03125, 0.5, 0.09375, 0.5, 0.09375, 0.5001, 0.0625, 0.5001, 0.0625, 0.5, 0.125, 0.5, 0.125, 0.5001, 0.09375, 0.5001, 0.09375, 0.5, 0.1562, 0.5, 0.1562, 0.5001, 0.125, 0.5001, 0.125, 0.5, 0.1875, 0.5, 0.1875, 0.5001, 0.1562, 0.5001, 0.1562, 0.5, 0.2188, 0.5, 0.2188, 0.5001, 0.1875, 0.5001, 0.1875, 0.5, 0.25, 0.5, 0.25, 0.5001, 0.2188, 0.5001, 0.2188, 0.5, 0.2812, 0.5, 0.2812, 0.5001, 0.25, 0.5001, 0.25, 0.5, 0.3125, 0.5, 0.3125, 0.5001, 0.2812, 0.5001, 0.2812, 0.5, 0.3438, 0.5, 0.3438, 0.5001, 0.3125, 0.5001, 0.3125, 0.5, 0.375, 0.5, 0.375, 0.5001, 0.3438, 0.5001, 0.3438, 0.5, 0.4062, 0.5, 0.4062, 0.5001, 0.375, 0.5001, 0.375, 0.5, 0.4375, 0.5, 0.4375, 0.5001, 0.4062, 0.5001, 0.4062, 0.5, 0.4687, 0.5, 0.4687, 0.5001, 0.4375, 0.5001, 0.4375, 0.5, 0.5, 0.5, 0.5, 0.5001, 0.4687, 0.5001, 0.4687, 0.5, 0.5312, 0.5, 0.5312, 0.5001, 0.5, 0.5001, 0.5, 0.5, 0.5625, 0.5, 0.5625, 0.5001, 0.5312, 0.5001, 0.5312, 0.5, 0.5938, 0.5, 0.5938, 0.5001, 0.5625, 0.5001, 0.5625, 0.5, 0.625, 0.5, 0.625, 0.5001, 0.5938, 0.5001, 0.5938, 0.5, 0.6562, 0.5, 0.6562, 0.5001, 0.625, 0.5001, 0.625, 0.5, 0.6875, 0.5, 0.6875, 0.5001, 0.6562, 0.5001, 0.6562, 0.5, 0.7188, 0.5, 0.7188, 0.5001, 0.6875, 0.5001, 0.6875, 0.5, 0.75, 0.5, 0.75, 0.5001, 0.7188, 0.5001, 0.7188, 0.5, 0.7812, 0.5, 0.7812, 0.5001, 0.75, 0.5001, 0.75, 0.5, 0.8125, 0.5, 0.8125, 0.5001, 0.7812, 0.5001, 0.7812, 0.5, 0.8438, 0.5, 0.8438, 0.5001, 0.8125, 0.5001, 0.8125, 0.5, 0.875, 0.5, 0.875, 0.5001, 0.8438, 0.5001, 0.8438, 0.5, 0.9063, 0.5, 0.9063, 0.5001, 0.875, 0.5001, 0.875, 0.5, 0.9375, 0.5, 0.9375, 0.5001, 0.9063, 0.5001, 0.9063, 0.5, 0.9687, 0.5, 0.9687, 0.5001, 0.9375, 0.5001, 0.9375, 0.5, 1.0, 0.5, 1.0, 0.5001, 0.9687, 0.5001, 0.9687, 0.5, 1.0, 0.5, 1.0, 0.5, 0.9687, 0.5, 0.9688, 0.5, 0.9688, 0.5, 0.9687, 0.5, 0.9375, 0.5, 0.9375, 0.5, 0.9375, 0.5, 0.9375, 0.5, 0.9063, 0.5, 0.9062, 0.5, 0.9062, 0.5, 0.9063, 0.5, 0.875, 0.5, 0.875, 0.5, 0.875, 0.5, 0.875, 0.5, 0.8438, 0.5, 0.8438, 0.5, 0.8438, 0.5, 0.8438, 0.5, 0.8125, 0.5, 0.8125, 0.5, 0.8125, 0.5, 0.8125, 0.5, 0.7812, 0.5, 0.7812, 0.5, 0.7812, 0.5, 0.7812, 0.5, 0.75, 0.5, 0.75, 0.5, 0.75, 0.5, 0.75, 0.5, 0.7188, 0.5, 0.7188, 0.5, 0.7188, 0.5, 0.7188, 0.5, 0.6875, 0.5, 0.6875, 0.5, 0.6875, 0.5, 0.6875, 0.5, 0.6562, 0.5, 0.6562, 0.5, 0.6562, 0.5, 0.6562, 0.5, 0.625, 0.5, 0.625, 0.5, 0.625, 0.5, 0.625, 0.5, 0.5938, 0.5, 0.5938, 0.5, 0.5938, 0.5, 0.5938, 0.5, 0.5625, 0.5, 0.5625, 0.5, 0.5625, 0.5, 0.5625, 0.5, 0.5312, 0.5, 0.5312, 0.5, 0.5312, 0.5, 0.5312, 0.5, 0.5, 0.5, 0.5, 0.5, 0.5, 0.5, 0.5, 0.5, 0.4687, 0.5, 0.4688, 0.5, 0.4688, 0.5, 0.4687, 0.5, 0.4375, 0.5, 0.4375, 0.5, 0.4375, 0.5, 0.4375, 0.5, 0.4062, 0.5, 0.4062, 0.5, 0.4062, 0.5, 0.4062, 0.5, 0.375, 0.5, 0.375, 0.5, 0.375, 0.5, 0.375, 0.5, 0.3438, 0.5, 0.3438, 0.5, 0.3438, 0.5, 0.3438, 0.5, 0.3125, 0.5, 0.3125, 0.5, 0.3125, 0.5, 0.3125, 0.5, 0.2812, 0.5, 0.2812, 0.5, 0.2812, 0.5, 0.2812, 0.5, 0.25, 0.5, 0.25, 0.5, 0.25, 0.5, 0.25, 0.5, 0.2188, 0.5, 0.2188, 0.5, 0.2188, 0.5, 0.2188, 0.5, 0.1875, 0.5, 0.1875, 0.5, 0.1875, 0.5, 0.1875, 0.5, 0.1562, 0.5, 0.1562, 0.5, 0.1562, 0.5, 0.1562, 0.5, 0.125, 0.5, 0.125, 0.5, 0.125, 0.5, 0.125, 0.5, 0.09375, 0.5, 0.09375, 0.5, 0.09375, 0.5, 0.09375, 0.5, 0.0625, 0.5, 0.0625, 0.5, 0.0625, 0.5, 0.0625, 0.5, 0.03125, 0.5, 0.03125, 0.5, 0.03125, 0.5, 0.03125, 0.5, 0.0, 0.5, 0.0, 0.5, 0.03125, 0.5, 0.03125, 0.5, 0.0, 0.5, 0.0, 0.5, 0.0625, 0.5, 0.0625, 0.5, 0.03125, 0.5, 0.03125, 0.5, 0.09375, 0.5, 0.09375, 0.5, 0.0625, 0.5, 0.0625, 0.5, 0.125, 0.5, 0.125, 0.5, 0.09375, 0.5, 0.09375, 0.5, 0.1563, 0.5, 0.1562, 0.5, 0.125, 0.5, 0.125, 0.5, 0.1875, 0.5, 0.1875, 0.5, 0.1562, 0.5, 0.1563, 0.5, 0.2188, 0.5, 0.2188, 0.5, 0.1875, 0.5, 0.1875, 0.5, 0.25, 0.5, 0.25, 0.5, 0.2188, 0.5, 0.2188, 0.5, 0.2812, 0.5, 0.2812, 0.5, 0.25, 0.5, 0.25, 0.5, 0.3125, 0.5, 0.3125, 0.5, 0.2812, 0.5, 0.2812, 0.5, 0.3438, 0.5, 0.3438, 0.5, 0.3125, 0.5, 0.3125, 0.5, 0.375, 0.5, 0.375, 0.5, 0.3438, 0.5, 0.3438, 0.5, 0.4062, 0.5, 0.4062, 0.5, 0.375, 0.5, 0.375, 0.5, 0.4375, 0.5, 0.4375, 0.5, 0.4062, 0.5, 0.4062, 0.5, 0.4687, 0.5, 0.4688, 0.5, 0.4375, 0.5, 0.4375, 0.5, 0.5, 0.5, 0.5, 0.5, 0.4688, 0.5, 0.4687, 0.5, 0.5312, 0.5, 0.5312, 0.5, 0.5, 0.5, 0.5, 0.5, 0.5625, 0.5, 0.5625, 0.5, 0.5312, 0.5, 0.5312, 0.5, 0.5938, 0.5, 0.5938, 0.5, 0.5625, 0.5, 0.5625, 0.5, 0.625, 0.5, 0.625, 0.5, 0.5938, 0.5, 0.5938, 0.5, 0.6562, 0.5, 0.6562, 0.5, 0.625, 0.5, 0.625, 0.5, 0.6875, 0.5, 0.6875, 0.5, 0.6562, 0.5, 0.6562, 0.5, 0.7188, 0.5, 0.7188, 0.5, 0.6875, 0.5, 0.6875, 0.5, 0.75, 0.5, 0.75, 0.5, 0.7188, 0.5, 0.7188, 0.5, 0.7812, 0.5, 0.7812, 0.5, 0.75, 0.5, 0.75, 0.5, 0.8125, 0.5, 0.8125, 0.5, 0.7812, 0.5, 0.7812, 0.5, 0.8438, 0.5, 0.8438, 0.5, 0.8125, 0.5, 0.8125, 0.5, 0.875, 0.5, 0.875, 0.5, 0.8438, 0.5, 0.8438, 0.5, 0.9062, 0.5, 0.9062, 0.5, 0.875, 0.5, 0.875, 0.5, 0.9375, 0.5, 0.9375, 0.5, 0.9062, 0.5, 0.9062, 0.5, 0.9688, 0.5, 0.9688, 0.5, 0.9375, 0.5, 0.9375, 0.5, 1.0, 0.5, 1.0, 0.5, 0.9688, 0.5, 0.9688, 0.5, 1.0, 0.5, 1.0, 0.5, 0.9688, 0.5, 0.9688, 0.5, 0.9688, 0.5, 0.9688, 0.5, 0.9375, 0.5, 0.9375, 0.5, 0.9375, 0.5, 0.9375, 0.5, 0.9062, 0.5, 0.9063, 0.5, 0.9063, 0.5, 0.9062, 0.5, 0.875, 0.5, 0.875, 0.5, 0.875, 0.5, 0.875, 0.5, 0.8438, 0.5, 0.8438, 0.5, 0.8438, 0.5, 0.8438, 0.5, 0.8125, 0.5, 0.8125, 0.5, 0.8125, 0.5, 0.8125, 0.5, 0.7812, 0.5, 0.7812, 0.5, 0.7812, 0.5, 0.7812, 0.5, 0.75, 0.5, 0.75, 0.5, 0.75, 0.5, 0.75, 0.5, 0.7188, 0.5, 0.7187, 0.5, 0.7187, 0.5, 0.7188, 0.5, 0.6875, 0.5, 0.6875, 0.5, 0.6875, 0.5, 0.6875, 0.5, 0.6562, 0.5, 0.6562, 0.5, 0.6562, 0.5, 0.6562, 0.5, 0.625, 0.5, 0.625, 0.5, 0.625, 0.5, 0.625, 0.5, 0.5938, 0.5, 0.5938, 0.5, 0.5938, 0.5, 0.5938, 0.5, 0.5625, 0.5, 0.5625, 0.5, 0.5625, 0.5, 0.5625, 0.5, 0.5312, 0.5, 0.5312, 0.5, 0.5312, 0.5, 0.5312, 0.5, 0.5, 0.5, 0.5, 0.5, 0.5, 0.5, 0.5, 0.5, 0.4687, 0.5, 0.4688, 0.5, 0.4688, 0.5, 0.4687, 0.5, 0.4375, 0.5, 0.4375, 0.5, 0.4375, 0.5, 0.4375, 0.5, 0.4062, 0.5, 0.4062, 0.5, 0.4062, 0.5, 0.4062, 0.5, 0.375, 0.5, 0.375, 0.5, 0.375, 0.5, 0.375, 0.5, 0.3438, 0.5, 0.3438, 0.5, 0.3438, 0.5, 0.3438, 0.5, 0.3125, 0.5, 0.3125, 0.5, 0.3125, 0.5, 0.3125, 0.5, 0.2812, 0.5, 0.2812, 0.5, 0.2812, 0.5, 0.2812, 0.5, 0.25, 0.5, 0.25, 0.5, 0.25, 0.5, 0.25, 0.5, 0.2188, 0.5, 0.2188, 0.5, 0.2188, 0.5, 0.2188, 0.5, 0.1875, 0.5, 0.1875, 0.5, 0.1875, 0.5, 0.1875, 0.5, 0.1563, 0.5, 0.1562, 0.5, 0.1562, 0.5, 0.1563, 0.5, 0.125, 0.5, 0.125, 0.5, 0.125, 0.5, 0.125, 0.5, 0.09375, 0.5, 0.09375, 0.5, 0.09375, 0.5, 0.09375, 0.5, 0.0625, 0.5, 0.0625, 0.5, 0.0625, 0.5, 0.0625, 0.5, 0.03125, 0.5, 0.03125, 0.5, 0.03125, 0.5, 0.03125, 0.5, 0.0, 0.5, 0.0, 0.5, 0.7923, 0.5, 0.2389, 0.5, 0.03125, 0.5, 1.0, 0.5, 0.2389, 0.5, 0.127, 0.5, 0.0625, 0.5, 0.03125, 0.5, 0.127, 0.5, 0.1375, 0.5, 0.09375, 0.5, 0.0625, 0.5, 0.1375, 0.5, 0.1595, 0.5, 0.125, 0.5, 0.09375, 0.5, 0.1595, 0.5, 0.1849, 0.5, 0.1562, 0.5, 0.125, 0.5, 0.1849, 0.5, 0.2118, 0.5, 0.1875, 0.5, 0.1562, 0.5, 0.2118, 0.5, 0.2395, 0.5, 0.2188, 0.5, 0.1875, 0.5, 0.2395, 0.5, 0.2677, 0.5, 0.25, 0.5, 0.2188, 0.5, 0.2677, 0.5, 0.2963, 0.5, 0.2812, 0.5, 0.25, 0.5, 0.2963, 0.5, 0.3252, 0.5, 0.3125, 0.5, 0.2812, 0.5, 0.3252, 0.5, 0.3542, 0.5, 0.3438, 0.5, 0.3125, 0.5, 0.3542, 0.5, 0.3834, 0.5, 0.375, 0.5, 0.3438, 0.5, 0.3834, 0.5, 0.4127, 0.5, 0.4062, 0.5, 0.375, 0.5, 0.4127, 0.5, 0.442, 0.5, 0.4375, 0.5, 0.4062, 0.5, 0.442, 0.5, 0.4715, 0.5, 0.4688, 0.5, 0.4375, 0.5, 0.4715, 0.5, 0.5009, 0.5, 0.5, 0.5, 0.4688, 0.5, 0.5009, 0.5, 0.5304, 0.5, 0.5312, 0.5, 0.5, 0.5, 0.5304, 0.5, 0.5598, 0.5, 0.5625, 0.5, 0.5312, 0.5, 0.5598, 0.5, 0.5892, 0.5, 0.5938, 0.5, 0.5625, 0.5, 0.5892, 0.5, 0.6186, 0.5, 0.625, 0.5, 0.5938, 0.5, 0.6186, 0.5, 0.6479, 0.5, 0.6562, 0.5, 0.625, 0.5, 0.6479, 0.5, 0.677, 0.5, 0.6875, 0.5, 0.6562, 0.5, 0.677, 0.5, 0.7061, 0.5, 0.7187, 0.5, 0.6875, 0.5, 0.7061, 0.5, 0.7349, 0.5, 0.75, 0.5, 0.7187, 0.5, 0.7349, 0.5, 0.7635, 0.5, 0.7812, 0.5, 0.75, 0.5, 0.7635, 0.5, 0.7918, 0.5, 0.8125, 0.5, 0.7812, 0.5, 0.7918, 0.5, 0.8195, 0.5, 0.8438, 0.5, 0.8125, 0.5, 0.8195, 0.5, 0.8464, 0.5, 0.875, 0.5, 0.8438, 0.5, 0.8464, 0.5, 0.8717, 0.5, 0.9063, 0.5, 0.875, 0.5, 0.8717, 0.5, 0.8938, 0.5, 0.9375, 0.5, 0.9063, 0.5, 0.8938, 0.5, 0.9043, 0.5, 0.9688, 0.5, 0.9375, 0.5, 0.9043, 0.5, 0.7923, 0.5, 1.0, 0.5, 0.9688, 0.5, 0.0, 0.0, 0.0, 0.0, 0.0, 0.0, 0.0, 0.0, 0.0, 0.0, 0.0, 0.0, 0.0, 0.0, 0.0, 0.0, 0.0, 0.0, 0.0, 0.0, 0.0, 0.0, 0.0, 0.0, 0.0, 0.0, 0.0, 0.0, 0.0, 0.0, 0.0, 0.0, 0.0, 0.0, 0.0, 0.0, 0.0, 0.0, 0.0, 0.0, 0.0, 0.0, 0.0, 0.0, 0.0, 0.0, 0.0, 0.0, 0.0, 0.0, 0.0, 0.0, 0.0, 0.0, 0.0, 0.0, 0.0, 0.0, 0.0, 0.0, 0.0, 0.0, 0.0, 0.0, 0.0, 0.0, 0.0, 0.0, 0.0, 0.0, 0.0, 0.0, 0.0, 0.0, 0.0, 0.0, 0.0, 0.0, 0.0, 0.0, 0.0, 0.0, 0.0, 0.0, 0.0, 0.0, 0.0, 0.0, 0.0, 0.0, 0.0, 0.0, 0.0, 0.0, 0.0, 0.0, 0.0, 0.0, 0.0, 0.0, 0.0, 0.0, 0.0, 0.0, 0.0, 0.0, 0.0, 0.0, 0.0, 0.0, 0.0, 0.0, 0.0, 0.0, 0.0, 0.0, 0.0, 0.0, 0.0, 0.0, 0.0, 0.0, 0.0, 0.0, 0.0, 0.0, 0.0, 0.0, 0.0, 0.0, 0.0, 0.0, 0.0, 0.0, 0.0, 0.0, 0.0, 0.0, 0.0, 0.0, 0.0, 0.0, 0.0, 0.0, 0.0, 0.0, 0.0, 0.0, 0.0, 0.0, 0.0, 0.0, 0.0, 0.0, 0.0, 0.0, 0.0, 0.0, 0.0, 0.0])
me_cylinder.update()

# ---- objects
ob_light = bpy.data.objects.new('Light', light_light)
ob_camera = bpy.data.objects.new('Camera', cam_camera)
ob_empty = bpy.data.objects.new('Empty', None)
ob_cube = bpy.data.objects.new('Cube', me_cube_003)
ob_cube_001 = bpy.data.objects.new('Cube.001', me_cube_004)
ob_cylinder = bpy.data.objects.new('Cylinder', me_cylinder)

# ---- transforms, parenting, visibility, modifiers, constraints
ob_light.location = (4.076, 1.005, 5.904)
ob_light.rotation_euler = (0.6503, 0.05522, 1.866)
ob_light.lock_rotations_4d = False
ob_light.empty_display_type = 'ARROWS'
ob_light.color = (0.0, 0.0, 0.0, 0.0)
ob_light.lineart.crease_threshold = 0.0
ob_camera.location = (7.359, -6.926, 4.958)
ob_camera.rotation_euler = (1.109, 0.0, 0.8149)
ob_camera.lock_rotations_4d = False
ob_camera.empty_display_type = 'ARROWS'
ob_camera.color = (0.0, 0.0, 0.0, 0.0)
ob_camera.display_type = 'WIRE'
ob_camera.lineart.crease_threshold = 0.0
ob_empty.location = (-2.857, 0.0, 0.0)
ob_empty.rotation_euler = (1.571, -0.0, 1.571)
ob_empty.scale = (2.0, 2.0, 2.0)
ob_empty.empty_display_type = 'IMAGE'
ob_empty.empty_display_size = 5.0
ob_cube.location = (-4.63e-17, -4.099, -0.2085)
ob_cube.scale = (0.15, 0.7824, 0.7824)
ob_cube_001.location = (-1.391e-16, -2.391, -0.6264)
ob_cube_001.scale = (0.15, 0.4153, 0.4153)
ob_cylinder.location = (4.077e-17, 1.519, 0.1836)
ob_cylinder.rotation_euler = (1.571, 0.0, 0.0)
ob_cylinder.scale = (0.08744, 0.08744, 0.949)

# ---- collection membership
col_collection.objects.link(ob_light)
col_collection.objects.link(ob_camera)
col_collection.objects.link(ob_empty)
col_collection.objects.link(ob_cube)
col_collection.objects.link(ob_cube_001)
col_collection.objects.link(ob_cylinder)

# ---- scene / render settings (as saved in the file)
scene.camera = ob_camera
scene.frame_start = 1; scene.frame_end = 250; scene.frame_set(0)
scene.render.engine = 'BLENDER_EEVEE_NEXT'
scene.cycles.sampling_pattern = 'TABULATED_SOBOL'
scene.view_settings.view_transform = 'Filmic'
bpy.context.view_layer.update()
